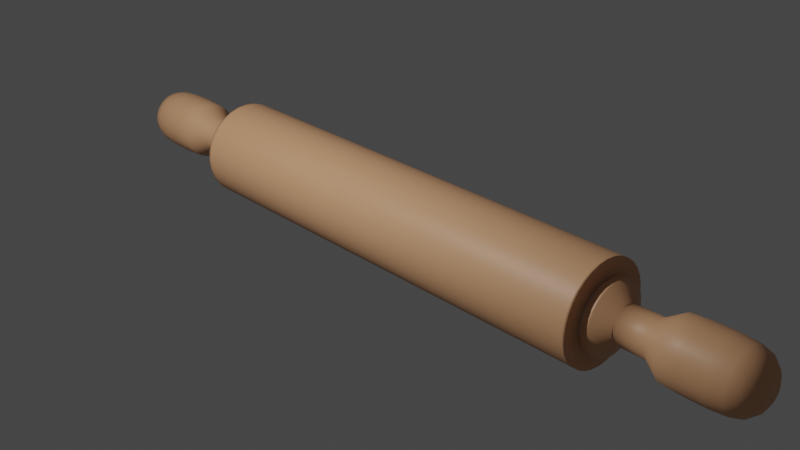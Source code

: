 # Source: bread_roller.blend  (saved by Blender 2.90.8; exported with 4.5.12 LTS)
import bpy
from mathutils import Matrix  # noqa: F401  (used for matrix-valued properties, if any)

bpy.ops.wm.read_factory_settings(use_empty=True)
scene = bpy.context.scene
scene.name = 'Scene'

# ---- collections
col_collection = bpy.data.collections.new('Collection'); scene.collection.children.link(col_collection)

# ---- materials (node trees are filled in below, after node groups)
mat_material_001 = bpy.data.materials.new('Material.001')
mat_material_001.use_transparent_shadow = False
mat_material_002 = bpy.data.materials.new('Material.002')
mat_material_002.use_transparent_shadow = False

# ---- material node trees
mat_material_001.use_nodes = True; mat_material_001.node_tree.nodes.clear()
_N = mat_material_001.node_tree.nodes; _L = mat_material_001.node_tree.links
n0 = _N.new('ShaderNodeBsdfPrincipled'); n0.name = 'Principled BSDF'; n0.location = (10, 300)
n0.distribution = 'GGX'
n0.subsurface_method = 'BURLEY'
n0.inputs[0].default_value = (0.6731, 0.3543, 0.1843, 1.0)
n0.inputs[3].default_value = 1.45
n0.inputs[27].default_value = (0.0, 0.0, 0.0, 1.0)
n0.inputs[28].default_value = 1.0
n1 = _N.new('ShaderNodeOutputMaterial'); n1.name = 'Material Output'; n1.location = (300, 300)
_L.new(n0.outputs[0], n1.inputs[0])
n1.is_active_output = True
mat_material_002.use_nodes = True; mat_material_002.node_tree.nodes.clear()
_N = mat_material_002.node_tree.nodes; _L = mat_material_002.node_tree.links
n0 = _N.new('ShaderNodeBsdfPrincipled'); n0.name = 'Principled BSDF'; n0.location = (10, 300)
n0.distribution = 'GGX'
n0.subsurface_method = 'BURLEY'
n0.inputs[3].default_value = 1.45
n0.inputs[27].default_value = (0.0, 0.0, 0.0, 1.0)
n0.inputs[28].default_value = 1.0
n1 = _N.new('ShaderNodeOutputMaterial'); n1.name = 'Material Output'; n1.location = (300, 300)
_L.new(n0.outputs[0], n1.inputs[0])
n1.is_active_output = True

# ---- world
world_world = bpy.data.worlds.new('World'); scene.world = world_world
world_world.use_nodes = True; world_world.node_tree.nodes.clear()
_N = world_world.node_tree.nodes; _L = world_world.node_tree.links
n0 = _N.new('ShaderNodeOutputWorld'); n0.name = 'World Output'; n0.location = (300, 300)
n1 = _N.new('ShaderNodeBackground'); n1.name = 'Background'; n1.location = (10, 300)
n1.inputs[0].default_value = (0.05088, 0.05088, 0.05088, 1.0)
_L.new(n1.outputs[0], n0.inputs[0])
n0.is_active_output = True
world_world.color = (0.05088, 0.05088, 0.05088)
world_world.use_sun_shadow = False
world_world.sun_shadow_jitter_overblur = 0.0

# ---- cameras
cam_camera = bpy.data.cameras.new('Camera')
cam_camera.clip_end = 100.0
cam_camera.ortho_scale = 7.314

# ---- lights
light_light = bpy.data.lights.new('Light', 'POINT')
light_light.transmission_factor = 0.0
light_light.energy = 1000.0
light_light.shadow_soft_size = 0.1
light_light.shadow_maximum_resolution = 0.006
light_light.use_absolute_resolution = True

# ---- meshes
me_cylinder = bpy.data.meshes.new('Cylinder')
me_cylinder.from_pydata([(0.0, 1.0, 1.192e-07), (4.819, 1.0, 5.96e-08), (0.0, 0.9808, -0.1014), (4.819, 0.9808, -0.1014), (0.0, 0.9239, -0.1989), (4.819, 0.9239, -0.1989), (0.0, 0.8315, -0.2888), (4.819, 0.8315, -0.2888), (0.0, 0.7071, -0.3675), (4.819, 0.7071, -0.3675), (0.0, 0.5556, -0.4322), (4.819, 0.5556, -0.4322), (0.0, 0.3827, -0.4802), (4.819, 0.3827, -0.4802), (0.0, 0.1951, -0.5098), (4.819, 0.1951, -0.5098), (0.0, 7.55e-08, -0.5198), (4.819, 7.55e-08, -0.5198), (0.0, -0.1951, -0.5098), (4.819, -0.1951, -0.5098), (0.0, -0.3827, -0.4802), (4.819, -0.3827, -0.4802), (0.0, -0.5556, -0.4322), (4.819, -0.5556, -0.4322), (0.0, -0.7071, -0.3675), (4.819, -0.7071, -0.3675), (0.0, -0.8315, -0.2888), (4.819, -0.8315, -0.2888), (0.0, -0.9239, -0.1989), (4.819, -0.9239, -0.1989), (0.0, -0.9808, -0.1014), (4.819, -0.9808, -0.1014), (0.0, -1.0, 2.384e-07), (4.819, -1.0, 1.788e-07), (0.0, -0.9808, 0.1014), (4.819, -0.9808, 0.1014), (0.0, -0.9239, 0.1989), (4.819, -0.9239, 0.1989), (0.0, -0.8315, 0.2888), (4.819, -0.8315, 0.2888), (0.0, -0.7071, 0.3675), (4.819, -0.7071, 0.3675), (0.0, -0.5556, 0.4322), (4.819, -0.5556, 0.4322), (0.0, -0.3827, 0.4802), (4.819, -0.3827, 0.4802), (0.0, -0.1951, 0.5098), (4.819, -0.1951, 0.5098), (0.0, 9.656e-07, 0.5198), (4.819, 9.656e-07, 0.5198), (0.0, 0.1951, 0.5098), (4.819, 0.1951, 0.5098), (0.0, 0.3827, 0.4802), (4.819, 0.3827, 0.4802), (0.0, 0.5556, 0.4322), (4.819, 0.5556, 0.4322), (0.0, 0.7071, 0.3675), (4.819, 0.7071, 0.3675), (0.0, 0.8315, 0.2888), (4.819, 0.8315, 0.2888), (0.0, 0.9239, 0.1989), (4.819, 0.9239, 0.1989), (0.0, 0.9808, 0.1014), (4.819, 0.9808, 0.1014), (4.836, 0.6396, 4.449e-08), (4.836, 0.6273, -0.06485), (4.836, 0.5909, -0.1272), (4.836, 0.5318, -0.1847), (4.836, 0.4523, -0.2351), (4.836, 0.3553, -0.2764), (4.836, 0.2448, -0.3071), (4.836, 0.1248, -0.326), (4.836, 1.587e-07, -0.3324), (4.836, -0.1248, -0.326), (4.836, -0.2448, -0.3071), (4.836, -0.3553, -0.2764), (4.836, -0.4523, -0.2351), (4.836, -0.5318, -0.1847), (4.836, -0.5909, -0.1272), (4.836, -0.6273, -0.06485), (4.836, -0.6396, 1.207e-07), (4.836, -0.6273, 0.06485), (4.836, -0.5909, 0.1272), (4.836, -0.5318, 0.1847), (4.836, -0.4523, 0.2351), (4.836, -0.3553, 0.2764), (4.836, -0.2448, 0.3071), (4.836, -0.1248, 0.326), (4.836, 7.28e-07, 0.3324), (4.836, 0.1248, 0.326), (4.836, 0.2448, 0.3071), (4.836, 0.3553, 0.2764), (4.836, 0.4523, 0.2351), (4.836, 0.5318, 0.1847), (4.836, 0.5909, 0.1272), (4.836, 0.6273, 0.06485), (4.9, 0.6396, 4.449e-08), (4.9, 0.6273, -0.06485), (4.9, 0.5909, -0.1272), (4.9, 0.5318, -0.1847), (4.9, 0.4523, -0.2351), (4.9, 0.3553, -0.2764), (4.9, 0.2448, -0.3071), (4.9, 0.1248, -0.326), (4.9, 1.566e-07, -0.3324), (4.9, -0.1248, -0.326), (4.9, -0.2448, -0.3071), (4.9, -0.3553, -0.2764), (4.9, -0.4523, -0.2351), (4.9, -0.5318, -0.1847), (4.9, -0.5909, -0.1272), (4.9, -0.6273, -0.06485), (4.9, -0.6396, 1.207e-07), (4.9, -0.6273, 0.06485), (4.9, -0.5909, 0.1272), (4.9, -0.5318, 0.1847), (4.9, -0.4523, 0.2351), (4.9, -0.3553, 0.2764), (4.9, -0.2448, 0.3071), (4.9, -0.1248, 0.326), (4.9, 7.259e-07, 0.3324), (4.9, 0.1248, 0.326), (4.9, 0.2448, 0.3071), (4.9, 0.3553, 0.2764), (4.9, 0.4523, 0.2351), (4.9, 0.5318, 0.1847), (4.9, 0.5909, 0.1272), (4.9, 0.6273, 0.06485), (4.9, 0.7114, 4.857e-08), (4.9, 0.6977, -0.07213), (4.9, 0.6572, -0.1415), (4.9, 0.5915, -0.2054), (4.9, 0.503, -0.2614), (4.9, 0.3952, -0.3074), (4.9, 0.2722, -0.3416), (4.9, 0.1388, -0.3626), (4.9, 1.399e-07, -0.3697), (4.9, -0.1388, -0.3626), (4.9, -0.2722, -0.3416), (4.9, -0.3952, -0.3074), (4.9, -0.503, -0.2614), (4.9, -0.5915, -0.2054), (4.9, -0.6572, -0.1415), (4.9, -0.6977, -0.07213), (4.9, -0.7114, 1.334e-07), (4.9, -0.6977, 0.07213), (4.9, -0.6572, 0.1415), (4.9, -0.5915, 0.2054), (4.9, -0.503, 0.2614), (4.9, -0.3952, 0.3074), (4.9, -0.2722, 0.3416), (4.9, -0.1388, 0.3626), (4.9, 7.731e-07, 0.3697), (4.9, 0.1388, 0.3626), (4.9, 0.2722, 0.3416), (4.9, 0.3952, 0.3074), (4.9, 0.503, 0.2614), (4.9, 0.5915, 0.2054), (4.9, 0.6572, 0.1415), (4.9, 0.6977, 0.07213), (5.038, 0.7114, 4.857e-08), (5.038, 0.6977, -0.07213), (5.038, 0.6572, -0.1415), (5.038, 0.5915, -0.2054), (5.038, 0.503, -0.2614), (5.038, 0.3952, -0.3074), (5.038, 0.2722, -0.3416), (5.038, 0.1388, -0.3626), (5.038, 1.345e-07, -0.3697), (5.038, -0.1388, -0.3626), (5.038, -0.2722, -0.3416), (5.038, -0.3952, -0.3074), (5.038, -0.503, -0.2614), (5.038, -0.5915, -0.2054), (5.038, -0.6572, -0.1415), (5.038, -0.6977, -0.07213), (5.038, -0.7114, 1.334e-07), (5.038, -0.6977, 0.07213), (5.038, -0.6572, 0.1415), (5.038, -0.5915, 0.2054), (5.038, -0.503, 0.2614), (5.038, -0.3952, 0.3074), (5.038, -0.2722, 0.3416), (5.038, -0.1388, 0.3626), (5.038, 7.678e-07, 0.3697), (5.038, 0.1388, 0.3626), (5.038, 0.2722, 0.3416), (5.038, 0.3952, 0.3074), (5.038, 0.503, 0.2614), (5.038, 0.5915, 0.2054), (5.038, 0.6572, 0.1415), (5.038, 0.6977, 0.07213), (5.259, 0.3702, 4.066e-08), (5.259, 0.3631, -0.03754), (5.259, 0.342, -0.07363), (5.259, 0.3078, -0.1069), (5.259, 0.2618, -0.1361), (5.259, 0.2057, -0.16), (5.259, 0.1417, -0.1778), (5.259, 0.07222, -0.1887), (5.259, 1.524e-07, -0.1924), (5.259, -0.07222, -0.1887), (5.259, -0.1417, -0.1778), (5.259, -0.2057, -0.16), (5.259, -0.2618, -0.1361), (5.259, -0.3078, -0.1069), (5.259, -0.342, -0.07363), (5.259, -0.3631, -0.03754), (5.259, -0.3702, 8.479e-08), (5.259, -0.3631, 0.03754), (5.259, -0.342, 0.07363), (5.259, -0.3078, 0.1069), (5.259, -0.2618, 0.1361), (5.259, -0.2057, 0.16), (5.259, -0.1417, 0.1778), (5.259, -0.07222, 0.1887), (5.259, 4.819e-07, 0.1924), (5.259, 0.07222, 0.1887), (5.259, 0.1417, 0.1778), (5.259, 0.2057, 0.16), (5.259, 0.2618, 0.1361), (5.259, 0.3078, 0.1069), (5.259, 0.342, 0.07363), (5.259, 0.3631, 0.03754), (5.866, 0.3702, 4.066e-08), (5.866, 0.3631, -0.03754), (5.866, 0.342, -0.07363), (5.866, 0.3078, -0.1069), (5.866, 0.2618, -0.1361), (5.866, 0.2057, -0.16), (5.866, 0.1417, -0.1778), (5.866, 0.07222, -0.1887), (5.866, 2.836e-07, -0.1924), (5.866, -0.07222, -0.1887), (5.866, -0.1417, -0.1778), (5.866, -0.2057, -0.16), (5.866, -0.2618, -0.1361), (5.866, -0.3078, -0.1069), (5.866, -0.342, -0.07363), (5.866, -0.3631, -0.03754), (5.866, -0.3702, 8.479e-08), (5.866, -0.3631, 0.03754), (5.866, -0.342, 0.07363), (5.866, -0.3078, 0.1069), (5.866, -0.2618, 0.1361), (5.866, -0.2057, 0.16), (5.866, -0.1417, 0.1778), (5.866, -0.07222, 0.1887), (5.866, 6.131e-07, 0.1924), (5.866, 0.07222, 0.1887), (5.866, 0.1417, 0.1778), (5.866, 0.2057, 0.16), (5.866, 0.2618, 0.1361), (5.866, 0.3078, 0.1069), (5.866, 0.342, 0.07363), (5.866, 0.3631, 0.03754), (6.21, 0.5953, 4.223e-08), (6.21, 0.5839, -0.06036), (6.21, 0.55, -0.1184), (6.21, 0.495, -0.1719), (6.21, 0.4209, -0.2188), (6.21, 0.3307, -0.2573), (6.21, 0.2278, -0.2859), (6.21, 0.1161, -0.3035), (6.21, 3.103e-07, -0.3094), (6.21, -0.1161, -0.3035), (6.21, -0.2278, -0.2859), (6.21, -0.3307, -0.2573), (6.21, -0.4209, -0.2188), (6.21, -0.495, -0.1719), (6.21, -0.55, -0.1184), (6.21, -0.5839, -0.06036), (6.21, -0.5953, 1.132e-07), (6.21, -0.5839, 0.06036), (6.21, -0.55, 0.1184), (6.21, -0.495, 0.1719), (6.21, -0.4209, 0.2188), (6.21, -0.3307, 0.2573), (6.21, -0.2278, 0.2859), (6.21, -0.1161, 0.3035), (6.21, 8.402e-07, 0.3094), (6.21, 0.1161, 0.3035), (6.21, 0.2278, 0.2859), (6.21, 0.3307, 0.2573), (6.21, 0.4209, 0.2188), (6.21, 0.495, 0.1719), (6.21, 0.55, 0.1184), (6.21, 0.5839, 0.06036), (6.606, 0.6213, 4.142e-08), (6.606, 0.6094, -0.063), (6.606, 0.574, -0.1236), (6.606, 0.5166, -0.1794), (6.606, 0.4393, -0.2284), (6.606, 0.3452, -0.2685), (6.606, 0.2378, -0.2984), (6.606, 0.1212, -0.3167), (6.606, 3.247e-07, -0.3229), (6.606, -0.1212, -0.3167), (6.606, -0.2378, -0.2984), (6.606, -0.3452, -0.2685), (6.606, -0.4393, -0.2284), (6.606, -0.5166, -0.1794), (6.606, -0.574, -0.1236), (6.606, -0.6094, -0.063), (6.606, -0.6213, 1.155e-07), (6.606, -0.6094, 0.063), (6.606, -0.574, 0.1236), (6.606, -0.5166, 0.1794), (6.606, -0.4393, 0.2284), (6.606, -0.3452, 0.2685), (6.606, -0.2378, 0.2984), (6.606, -0.1212, 0.3167), (6.606, 8.778e-07, 0.3229), (6.606, 0.1212, 0.3167), (6.606, 0.2378, 0.2984), (6.606, 0.3452, 0.2685), (6.606, 0.4393, 0.2284), (6.606, 0.5166, 0.1794), (6.606, 0.574, 0.1236), (6.606, 0.6094, 0.063), (7.075, 0.6213, 4.142e-08), (7.075, 0.6094, -0.063), (7.075, 0.574, -0.1236), (7.075, 0.5166, -0.1794), (7.075, 0.4393, -0.2284), (7.075, 0.3452, -0.2685), (7.075, 0.2378, -0.2984), (7.075, 0.1212, -0.3167), (7.075, 4.078e-07, -0.3229), (7.075, -0.1212, -0.3167), (7.075, -0.2378, -0.2984), (7.075, -0.3452, -0.2685), (7.075, -0.4393, -0.2284), (7.075, -0.5166, -0.1794), (7.075, -0.574, -0.1236), (7.075, -0.6094, -0.063), (7.075, -0.6213, 1.155e-07), (7.075, -0.6094, 0.063), (7.075, -0.574, 0.1236), (7.075, -0.5166, 0.1794), (7.075, -0.4393, 0.2284), (7.075, -0.3452, 0.2685), (7.075, -0.2378, 0.2984), (7.075, -0.1212, 0.3167), (7.075, 9.608e-07, 0.3229), (7.075, 0.1212, 0.3167), (7.075, 0.2378, 0.2984), (7.075, 0.3452, 0.2685), (7.075, 0.4393, 0.2284), (7.075, 0.5166, 0.1794), (7.075, 0.574, 0.1236), (7.075, 0.6094, 0.063), (7.391, 0.5963, 3.915e-08), (7.391, 0.5849, -0.06047), (7.391, 0.5509, -0.1186), (7.391, 0.4958, -0.1722), (7.391, 0.4217, -0.2192), (7.391, 0.3313, -0.2577), (7.391, 0.2282, -0.2863), (7.391, 0.1163, -0.304), (7.391, 4.814e-07, -0.3099), (7.391, -0.1163, -0.304), (7.391, -0.2282, -0.2863), (7.391, -0.3313, -0.2577), (7.391, -0.4217, -0.2192), (7.391, -0.4958, -0.1722), (7.391, -0.5509, -0.1186), (7.391, -0.5849, -0.06047), (7.391, -0.5963, 1.102e-07), (7.391, -0.5849, 0.06047), (7.391, -0.5509, 0.1186), (7.391, -0.4958, 0.1722), (7.391, -0.4217, 0.2192), (7.391, -0.3313, 0.2577), (7.391, -0.2282, 0.2863), (7.391, -0.1163, 0.304), (7.391, 1.012e-06, 0.3099), (7.391, 0.1163, 0.304), (7.391, 0.2282, 0.2863), (7.391, 0.3313, 0.2577), (7.391, 0.4217, 0.2192), (7.391, 0.4958, 0.1722), (7.391, 0.5509, 0.1186), (7.391, 0.5849, 0.06047), (7.597, 0.5365, 4.566e-08), (7.597, 0.5262, -0.0544), (7.597, 0.4956, -0.1067), (7.597, 0.4461, -0.1549), (7.597, 0.3793, -0.1972), (7.597, 0.298, -0.2318), (7.597, 0.2053, -0.2576), (7.597, 0.1047, -0.2735), (7.597, 6.009e-07, -0.2788), (7.597, -0.1047, -0.2735), (7.597, -0.2053, -0.2576), (7.597, -0.298, -0.2318), (7.597, -0.3793, -0.1972), (7.597, -0.4461, -0.1549), (7.597, -0.4956, -0.1067), (7.597, -0.5262, -0.0544), (7.597, -0.5365, 1.096e-07), (7.597, -0.5262, 0.0544), (7.597, -0.4956, 0.1067), (7.597, -0.4461, 0.1549), (7.597, -0.3793, 0.1972), (7.597, -0.298, 0.2318), (7.597, -0.2053, 0.2576), (7.597, -0.1047, 0.2735), (7.597, 1.078e-06, 0.2788), (7.597, 0.1047, 0.2735), (7.597, 0.2053, 0.2576), (7.597, 0.298, 0.2318), (7.597, 0.3793, 0.1972), (7.597, 0.4461, 0.1549), (7.597, 0.4956, 0.1067), (7.597, 0.5262, 0.0544), (7.76, 0.3867, 1.53e-08), (7.76, 0.3792, -0.03921), (7.76, 0.3572, -0.07691), (7.76, 0.3215, -0.1117), (7.76, 0.2734, -0.1421), (7.76, 0.2148, -0.1671), (7.76, 0.148, -0.1857), (7.76, 0.07544, -0.1971), (7.76, 5.198e-07, -0.201), (7.76, -0.07543, -0.1971), (7.76, -0.148, -0.1857), (7.76, -0.2148, -0.1671), (7.76, -0.2734, -0.1421), (7.76, -0.3215, -0.1117), (7.76, -0.3572, -0.07691), (7.76, -0.3792, -0.03921), (7.76, -0.3867, 6.139e-08), (7.76, -0.3792, 0.03921), (7.76, -0.3572, 0.07691), (7.76, -0.3215, 0.1117), (7.76, -0.2734, 0.1421), (7.76, -0.2148, 0.1671), (7.76, -0.148, 0.1857), (7.76, -0.07543, 0.1971), (7.76, 8.64e-07, 0.201), (7.76, 0.07544, 0.1971), (7.76, 0.148, 0.1857), (7.76, 0.2148, 0.1671), (7.76, 0.2734, 0.1421), (7.76, 0.3215, 0.1117), (7.76, 0.3572, 0.07691), (7.76, 0.3792, 0.03921), (4.768, 1.0, 6.024e-08), (4.768, 0.9808, -0.1014), (4.768, 0.9239, -0.1989), (4.768, 0.8315, -0.2888), (4.768, 0.7071, -0.3675), (4.768, 0.5556, -0.4322), (4.768, 0.3827, -0.4802), (4.768, 0.1951, -0.5098), (4.768, 7.55e-08, -0.5198), (4.768, -0.1951, -0.5098), (4.768, -0.3827, -0.4802), (4.768, -0.5556, -0.4322), (4.768, -0.7071, -0.3675), (4.768, -0.8315, -0.2888), (4.768, -0.9239, -0.1989), (4.768, -0.9808, -0.1014), (4.768, -1.0, 1.795e-07), (4.768, -0.9808, 0.1014), (4.768, -0.9239, 0.1989), (4.768, -0.8315, 0.2888), (4.768, -0.7071, 0.3675), (4.768, -0.5556, 0.4322), (4.768, -0.3827, 0.4802), (4.768, -0.1951, 0.5098), (4.768, 9.656e-07, 0.5198), (4.768, 0.1951, 0.5098), (4.768, 0.3827, 0.4802), (4.768, 0.5556, 0.4322), (4.768, 0.7071, 0.3675), (4.768, 0.8315, 0.2888), (4.768, 0.9239, 0.1989), (4.768, 0.9808, 0.1014), (4.819, 0.8136, -0.2826), (4.819, 0.6919, -0.3596), (4.819, -0.6919, -0.3596), (4.819, -0.8136, -0.2826), (4.819, -0.5436, 0.4229), (4.819, -0.3745, 0.4699), (4.819, 0.904, 0.1946), (4.819, 0.9597, 0.09922), (4.819, 8.062e-08, -0.5086), (4.819, -0.1909, -0.4988), (4.819, -0.9597, 0.09922), (4.819, -0.904, 0.1946), (4.819, 0.3745, 0.4699), (4.819, 0.5436, 0.4229), (4.819, 0.5436, -0.4229), (4.819, -0.904, -0.1946), (4.819, -0.1909, 0.4988), (4.819, 0.9785, 5.873e-08), (4.819, 0.9597, -0.09922), (4.819, -0.3745, -0.4699), (4.819, -0.8136, 0.2826), (4.819, 0.6919, 0.3596), (4.819, 0.3745, -0.4699), (4.819, -0.9597, -0.09922), (4.819, 9.516e-07, 0.5086), (4.819, 0.904, -0.1946), (4.819, -0.5436, -0.4229), (4.819, -0.6919, 0.3596), (4.819, 0.8136, 0.2826), (4.819, 0.1909, -0.4988), (4.819, -0.9785, 1.754e-07), (4.819, 0.1909, 0.4988), (4.819, 0.6623, -0.23), (4.819, -0.5632, -0.2927), (4.819, -0.4425, 0.3442), (4.819, 0.7359, 0.1584), (4.819, 1.24e-07, -0.414), (4.819, -0.7812, 0.08076), (4.819, 0.3048, 0.3825), (4.819, 0.7965, 5.13e-08), (4.819, 0.5632, -0.2927), (4.819, -0.6623, -0.23), (4.819, -0.3048, 0.3825), (4.819, 0.7812, 0.08076), (4.819, -0.1554, -0.406), (4.819, -0.7359, 0.1584), (4.819, 0.4425, 0.3442), (4.819, 0.4425, -0.3442), (4.819, -0.7359, -0.1584), (4.819, -0.1554, 0.406), (4.819, 0.7812, -0.08076), (4.819, -0.3048, -0.3825), (4.819, -0.6623, 0.23), (4.819, 0.5632, 0.2927), (4.819, 0.3048, -0.3825), (4.819, -0.7812, -0.08076), (4.819, 8.33e-07, 0.414), (4.819, 0.7359, -0.1584), (4.819, -0.4425, -0.3442), (4.819, -0.5632, 0.2927), (4.819, 0.6623, 0.23), (4.819, 0.1554, -0.406), (4.819, -0.7965, 1.462e-07), (4.819, 0.1554, 0.406), (4.909, 0.503, 0.2614), (4.909, 0.5915, 0.2054), (4.909, -0.6977, -0.07213), (4.909, -0.7114, 1.334e-07), (4.909, 0.6572, -0.1415), (4.909, 0.5915, -0.2054), (4.909, 0.6572, 0.1415), (4.909, -0.6977, 0.07213), (4.909, 0.503, -0.2614), (4.909, 0.6977, 0.07213), (4.909, -0.6572, 0.1415), (4.909, 0.3952, -0.3074), (4.909, 0.7114, 4.857e-08), (4.909, -0.5915, 0.2054), (4.909, 0.2722, -0.3416), (4.909, -0.503, 0.2614), (4.909, 0.1388, -0.3626), (4.909, -0.3952, 0.3074), (4.909, 1.396e-07, -0.3697), (4.909, -0.2722, 0.3416), (4.909, -0.1388, -0.3626), (4.909, -0.1388, 0.3626), (4.909, -0.2722, -0.3416), (4.909, 7.728e-07, 0.3697), (4.909, -0.3952, -0.3074), (4.909, 0.1388, 0.3626), (4.909, -0.503, -0.2614), (4.909, 0.2722, 0.3416), (4.909, -0.5915, -0.2054), (4.909, 0.3952, 0.3074), (4.909, -0.6572, -0.1415), (4.909, 0.6977, -0.07213), (5.015, 0.503, 0.2614), (5.015, -0.6977, -0.07213), (5.015, 0.6572, -0.1415), (5.015, 0.5915, 0.2054), (5.015, -0.7114, 1.334e-07), (5.015, 0.5915, -0.2054), (5.015, 0.6572, 0.1415), (5.015, -0.6977, 0.07213), (5.015, 0.503, -0.2614), (5.015, 0.6977, 0.07213), (5.015, -0.6572, 0.1415), (5.015, 0.3952, -0.3074), (5.015, 0.7114, 4.857e-08), (5.015, -0.5915, 0.2054), (5.015, 0.2722, -0.3416), (5.015, -0.503, 0.2614), (5.015, 0.1388, -0.3626), (5.015, -0.3952, 0.3074), (5.015, 1.354e-07, -0.3697), (5.015, -0.2722, 0.3416), (5.015, -0.1388, -0.3626), (5.015, -0.1388, 0.3626), (5.015, -0.2722, -0.3416), (5.015, 7.686e-07, 0.3697), (5.015, -0.3952, -0.3074), (5.015, 0.1388, 0.3626), (5.015, -0.503, -0.2614), (5.015, 0.2722, 0.3416), (5.015, -0.5915, -0.2054), (5.015, 0.3952, 0.3074), (5.015, -0.6572, -0.1415), (5.015, 0.6977, -0.07213), (7.829, 0.2471, 1.571e-08), (7.829, 0.2423, -0.02505), (7.829, 0.2283, -0.04915), (7.829, 0.2055, -0.07135), (7.829, 0.1747, -0.09081), (7.829, 0.1373, -0.1068), (7.829, 0.09456, -0.1187), (7.829, 0.04821, -0.126), (7.829, 4.036e-07, -0.1284), (7.829, -0.04821, -0.126), (7.829, -0.09456, -0.1187), (7.829, -0.1373, -0.1068), (7.829, -0.1747, -0.09081), (7.829, -0.2055, -0.07135), (7.829, -0.2283, -0.04915), (7.829, -0.2423, -0.02505), (7.829, -0.2471, 4.517e-08), (7.829, -0.2423, 0.02506), (7.829, -0.2283, 0.04915), (7.829, -0.2055, 0.07135), (7.829, -0.1747, 0.09081), (7.829, -0.1373, 0.1068), (7.829, -0.09456, 0.1187), (7.829, -0.0482, 0.126), (7.829, 6.235e-07, 0.1284), (7.829, 0.04821, 0.126), (7.829, 0.09456, 0.1187), (7.829, 0.1373, 0.1068), (7.829, 0.1747, 0.09081), (7.829, 0.2055, 0.07135), (7.829, 0.2283, 0.04915), (7.829, 0.2423, 0.02505)], [], [(448, 1, 3, 449), (449, 3, 5, 450), (450, 5, 7, 451), (451, 7, 9, 452), (452, 9, 11, 453), (453, 11, 13, 454), (454, 13, 15, 455), (455, 15, 17, 456), (456, 17, 19, 457), (457, 19, 21, 458), (458, 21, 23, 459), (459, 23, 25, 460), (460, 25, 27, 461), (461, 27, 29, 462), (462, 29, 31, 463), (463, 31, 33, 464), (464, 33, 35, 465), (465, 35, 37, 466), (466, 37, 39, 467), (467, 39, 41, 468), (468, 41, 43, 469), (469, 43, 45, 470), (470, 45, 47, 471), (471, 47, 49, 472), (472, 49, 51, 473), (473, 51, 53, 474), (474, 53, 55, 475), (475, 55, 57, 476), (476, 57, 59, 477), (477, 59, 61, 478), (520, 512, 67, 68), (478, 61, 63, 479), (479, 63, 1, 448), (87, 86, 118, 119), (521, 513, 76, 77), (522, 514, 85, 86), (523, 515, 94, 95), (524, 516, 72, 73), (525, 517, 81, 82), (526, 518, 90, 91), (527, 520, 68, 69), (528, 521, 77, 78), (529, 522, 86, 87), (530, 519, 64, 65), (519, 523, 95, 64), (531, 524, 73, 74), (532, 525, 82, 83), (533, 526, 91, 92), (534, 527, 69, 70), (535, 528, 78, 79), (536, 529, 87, 88), (537, 530, 65, 66), (538, 531, 74, 75), (539, 532, 83, 84), (540, 533, 92, 93), (541, 534, 70, 71), (542, 535, 79, 80), (543, 536, 88, 89), (512, 537, 66, 67), (513, 538, 75, 76), (514, 539, 84, 85), (515, 540, 93, 94), (516, 541, 71, 72), (517, 542, 80, 81), (518, 543, 89, 90), (122, 121, 153, 154), (74, 73, 105, 106), (88, 87, 119, 120), (75, 74, 106, 107), (89, 88, 120, 121), (76, 75, 107, 108), (90, 89, 121, 122), (77, 76, 108, 109), (91, 90, 122, 123), (78, 77, 109, 110), (65, 64, 96, 97), (92, 91, 123, 124), (79, 78, 110, 111), (66, 65, 97, 98), (93, 92, 124, 125), (80, 79, 111, 112), (67, 66, 98, 99), (94, 93, 125, 126), (81, 80, 112, 113), (68, 67, 99, 100), (95, 94, 126, 127), (82, 81, 113, 114), (69, 68, 100, 101), (64, 95, 127, 96), (83, 82, 114, 115), (70, 69, 101, 102), (84, 83, 115, 116), (71, 70, 102, 103), (85, 84, 116, 117), (72, 71, 103, 104), (86, 85, 117, 118), (73, 72, 104, 105), (579, 576, 188, 189), (109, 108, 140, 141), (123, 122, 154, 155), (110, 109, 141, 142), (97, 96, 128, 129), (124, 123, 155, 156), (111, 110, 142, 143), (98, 97, 129, 130), (125, 124, 156, 157), (112, 111, 143, 144), (99, 98, 130, 131), (126, 125, 157, 158), (113, 112, 144, 145), (100, 99, 131, 132), (127, 126, 158, 159), (114, 113, 145, 146), (101, 100, 132, 133), (96, 127, 159, 128), (115, 114, 146, 147), (102, 101, 133, 134), (116, 115, 147, 148), (103, 102, 134, 135), (117, 116, 148, 149), (104, 103, 135, 136), (118, 117, 149, 150), (105, 104, 136, 137), (119, 118, 150, 151), (106, 105, 137, 138), (120, 119, 151, 152), (107, 106, 138, 139), (121, 120, 152, 153), (108, 107, 139, 140), (160, 191, 223, 192), (580, 577, 175, 176), (581, 578, 162, 163), (582, 579, 189, 190), (583, 580, 176, 177), (584, 581, 163, 164), (585, 582, 190, 191), (586, 583, 177, 178), (587, 584, 164, 165), (588, 585, 191, 160), (589, 586, 178, 179), (590, 587, 165, 166), (591, 589, 179, 180), (592, 590, 166, 167), (593, 591, 180, 181), (594, 592, 167, 168), (595, 593, 181, 182), (596, 594, 168, 169), (597, 595, 182, 183), (598, 596, 169, 170), (599, 597, 183, 184), (600, 598, 170, 171), (601, 599, 184, 185), (602, 600, 171, 172), (603, 601, 185, 186), (604, 602, 172, 173), (605, 603, 186, 187), (606, 604, 173, 174), (607, 588, 160, 161), (576, 605, 187, 188), (577, 606, 174, 175), (578, 607, 161, 162), (204, 203, 235, 236), (179, 178, 210, 211), (166, 165, 197, 198), (180, 179, 211, 212), (167, 166, 198, 199), (181, 180, 212, 213), (168, 167, 199, 200), (182, 181, 213, 214), (169, 168, 200, 201), (183, 182, 214, 215), (170, 169, 201, 202), (184, 183, 215, 216), (171, 170, 202, 203), (185, 184, 216, 217), (172, 171, 203, 204), (186, 185, 217, 218), (173, 172, 204, 205), (187, 186, 218, 219), (174, 173, 205, 206), (161, 160, 192, 193), (188, 187, 219, 220), (175, 174, 206, 207), (162, 161, 193, 194), (189, 188, 220, 221), (176, 175, 207, 208), (163, 162, 194, 195), (190, 189, 221, 222), (177, 176, 208, 209), (164, 163, 195, 196), (191, 190, 222, 223), (178, 177, 209, 210), (165, 164, 196, 197), (239, 238, 270, 271), (218, 217, 249, 250), (205, 204, 236, 237), (219, 218, 250, 251), (206, 205, 237, 238), (193, 192, 224, 225), (220, 219, 251, 252), (207, 206, 238, 239), (194, 193, 225, 226), (221, 220, 252, 253), (208, 207, 239, 240), (195, 194, 226, 227), (222, 221, 253, 254), (209, 208, 240, 241), (196, 195, 227, 228), (223, 222, 254, 255), (210, 209, 241, 242), (197, 196, 228, 229), (192, 223, 255, 224), (211, 210, 242, 243), (198, 197, 229, 230), (212, 211, 243, 244), (199, 198, 230, 231), (213, 212, 244, 245), (200, 199, 231, 232), (214, 213, 245, 246), (201, 200, 232, 233), (215, 214, 246, 247), (202, 201, 233, 234), (216, 215, 247, 248), (203, 202, 234, 235), (217, 216, 248, 249), (274, 273, 305, 306), (226, 225, 257, 258), (253, 252, 284, 285), (240, 239, 271, 272), (227, 226, 258, 259), (254, 253, 285, 286), (241, 240, 272, 273), (228, 227, 259, 260), (255, 254, 286, 287), (242, 241, 273, 274), (229, 228, 260, 261), (224, 255, 287, 256), (243, 242, 274, 275), (230, 229, 261, 262), (244, 243, 275, 276), (231, 230, 262, 263), (245, 244, 276, 277), (232, 231, 263, 264), (246, 245, 277, 278), (233, 232, 264, 265), (247, 246, 278, 279), (234, 233, 265, 266), (248, 247, 279, 280), (235, 234, 266, 267), (249, 248, 280, 281), (236, 235, 267, 268), (250, 249, 281, 282), (237, 236, 268, 269), (251, 250, 282, 283), (238, 237, 269, 270), (225, 224, 256, 257), (252, 251, 283, 284), (309, 308, 340, 341), (261, 260, 292, 293), (256, 287, 319, 288), (275, 274, 306, 307), (262, 261, 293, 294), (276, 275, 307, 308), (263, 262, 294, 295), (277, 276, 308, 309), (264, 263, 295, 296), (278, 277, 309, 310), (265, 264, 296, 297), (279, 278, 310, 311), (266, 265, 297, 298), (280, 279, 311, 312), (267, 266, 298, 299), (281, 280, 312, 313), (268, 267, 299, 300), (282, 281, 313, 314), (269, 268, 300, 301), (283, 282, 314, 315), (270, 269, 301, 302), (257, 256, 288, 289), (284, 283, 315, 316), (271, 270, 302, 303), (258, 257, 289, 290), (285, 284, 316, 317), (272, 271, 303, 304), (259, 258, 290, 291), (286, 285, 317, 318), (273, 272, 304, 305), (260, 259, 291, 292), (287, 286, 318, 319), (344, 343, 375, 376), (296, 295, 327, 328), (310, 309, 341, 342), (297, 296, 328, 329), (311, 310, 342, 343), (298, 297, 329, 330), (312, 311, 343, 344), (299, 298, 330, 331), (313, 312, 344, 345), (300, 299, 331, 332), (314, 313, 345, 346), (301, 300, 332, 333), (315, 314, 346, 347), (302, 301, 333, 334), (289, 288, 320, 321), (316, 315, 347, 348), (303, 302, 334, 335), (290, 289, 321, 322), (317, 316, 348, 349), (304, 303, 335, 336), (291, 290, 322, 323), (318, 317, 349, 350), (305, 304, 336, 337), (292, 291, 323, 324), (319, 318, 350, 351), (306, 305, 337, 338), (293, 292, 324, 325), (288, 319, 351, 320), (307, 306, 338, 339), (294, 293, 325, 326), (308, 307, 339, 340), (295, 294, 326, 327), (379, 378, 410, 411), (331, 330, 362, 363), (345, 344, 376, 377), (332, 331, 363, 364), (346, 345, 377, 378), (333, 332, 364, 365), (347, 346, 378, 379), (334, 333, 365, 366), (321, 320, 352, 353), (348, 347, 379, 380), (335, 334, 366, 367), (322, 321, 353, 354), (349, 348, 380, 381), (336, 335, 367, 368), (323, 322, 354, 355), (350, 349, 381, 382), (337, 336, 368, 369), (324, 323, 355, 356), (351, 350, 382, 383), (338, 337, 369, 370), (325, 324, 356, 357), (320, 351, 383, 352), (339, 338, 370, 371), (326, 325, 357, 358), (340, 339, 371, 372), (327, 326, 358, 359), (341, 340, 372, 373), (328, 327, 359, 360), (342, 341, 373, 374), (329, 328, 360, 361), (343, 342, 374, 375), (330, 329, 361, 362), (387, 386, 418, 419), (366, 365, 397, 398), (353, 352, 384, 385), (380, 379, 411, 412), (367, 366, 398, 399), (354, 353, 385, 386), (381, 380, 412, 413), (368, 367, 399, 400), (355, 354, 386, 387), (382, 381, 413, 414), (369, 368, 400, 401), (356, 355, 387, 388), (383, 382, 414, 415), (370, 369, 401, 402), (357, 356, 388, 389), (352, 383, 415, 384), (371, 370, 402, 403), (358, 357, 389, 390), (372, 371, 403, 404), (359, 358, 390, 391), (373, 372, 404, 405), (360, 359, 391, 392), (374, 373, 405, 406), (361, 360, 392, 393), (375, 374, 406, 407), (362, 361, 393, 394), (376, 375, 407, 408), (363, 362, 394, 395), (377, 376, 408, 409), (364, 363, 395, 396), (378, 377, 409, 410), (365, 364, 396, 397), (420, 419, 611, 612), (414, 413, 445, 446), (401, 400, 432, 433), (388, 387, 419, 420), (415, 414, 446, 447), (402, 401, 433, 434), (389, 388, 420, 421), (384, 415, 447, 416), (403, 402, 434, 435), (390, 389, 421, 422), (404, 403, 435, 436), (391, 390, 422, 423), (405, 404, 436, 437), (392, 391, 423, 424), (406, 405, 437, 438), (393, 392, 424, 425), (407, 406, 438, 439), (394, 393, 425, 426), (408, 407, 439, 440), (395, 394, 426, 427), (409, 408, 440, 441), (396, 395, 427, 428), (410, 409, 441, 442), (397, 396, 428, 429), (411, 410, 442, 443), (398, 397, 429, 430), (385, 384, 416, 417), (412, 411, 443, 444), (399, 398, 430, 431), (386, 385, 417, 418), (413, 412, 444, 445), (400, 399, 431, 432), (62, 479, 448, 0), (60, 478, 479, 62), (58, 477, 478, 60), (56, 476, 477, 58), (54, 475, 476, 56), (52, 474, 475, 54), (50, 473, 474, 52), (48, 472, 473, 50), (46, 471, 472, 48), (44, 470, 471, 46), (42, 469, 470, 44), (40, 468, 469, 42), (38, 467, 468, 40), (36, 466, 467, 38), (34, 465, 466, 36), (32, 464, 465, 34), (30, 463, 464, 32), (28, 462, 463, 30), (26, 461, 462, 28), (24, 460, 461, 26), (22, 459, 460, 24), (20, 458, 459, 22), (18, 457, 458, 20), (16, 456, 457, 18), (14, 455, 456, 16), (12, 454, 455, 14), (10, 453, 454, 12), (8, 452, 453, 10), (6, 451, 452, 8), (4, 450, 451, 6), (2, 449, 450, 4), (0, 448, 449, 2), (53, 51, 511, 492), (35, 33, 510, 490), (17, 15, 509, 488), (61, 59, 508, 486), (43, 41, 507, 484), (25, 23, 506, 482), (7, 5, 505, 480), (51, 49, 504, 511), (33, 31, 503, 510), (15, 13, 502, 509), (59, 57, 501, 508), (41, 39, 500, 507), (23, 21, 499, 506), (5, 3, 498, 505), (49, 47, 496, 504), (31, 29, 495, 503), (13, 11, 494, 502), (57, 55, 493, 501), (39, 37, 491, 500), (21, 19, 489, 499), (1, 63, 487, 497), (3, 1, 497, 498), (47, 45, 485, 496), (29, 27, 483, 495), (11, 9, 481, 494), (55, 53, 492, 493), (37, 35, 490, 491), (19, 17, 488, 489), (63, 61, 486, 487), (45, 43, 484, 485), (27, 25, 482, 483), (9, 7, 480, 481), (492, 511, 543, 518), (490, 510, 542, 517), (488, 509, 541, 516), (486, 508, 540, 515), (484, 507, 539, 514), (482, 506, 538, 513), (480, 505, 537, 512), (511, 504, 536, 543), (510, 503, 535, 542), (509, 502, 534, 541), (508, 501, 533, 540), (507, 500, 532, 539), (506, 499, 531, 538), (505, 498, 530, 537), (504, 496, 529, 536), (503, 495, 528, 535), (502, 494, 527, 534), (501, 493, 526, 533), (500, 491, 525, 532), (499, 489, 524, 531), (497, 487, 523, 519), (498, 497, 519, 530), (496, 485, 522, 529), (495, 483, 521, 528), (494, 481, 520, 527), (493, 492, 518, 526), (491, 490, 517, 525), (489, 488, 516, 524), (487, 486, 515, 523), (485, 484, 514, 522), (483, 482, 513, 521), (481, 480, 512, 520), (130, 129, 575, 548), (143, 142, 574, 546), (156, 155, 573, 544), (129, 128, 556, 575), (142, 141, 572, 574), (155, 154, 571, 573), (141, 140, 570, 572), (154, 153, 569, 571), (140, 139, 568, 570), (153, 152, 567, 569), (139, 138, 566, 568), (152, 151, 565, 567), (138, 137, 564, 566), (151, 150, 563, 565), (137, 136, 562, 564), (150, 149, 561, 563), (136, 135, 560, 562), (149, 148, 559, 561), (135, 134, 558, 560), (148, 147, 557, 559), (134, 133, 555, 558), (147, 146, 554, 557), (128, 159, 553, 556), (133, 132, 552, 555), (146, 145, 551, 554), (159, 158, 550, 553), (132, 131, 549, 552), (145, 144, 547, 551), (158, 157, 545, 550), (131, 130, 548, 549), (144, 143, 546, 547), (157, 156, 544, 545), (548, 575, 607, 578), (546, 574, 606, 577), (544, 573, 605, 576), (575, 556, 588, 607), (574, 572, 604, 606), (573, 571, 603, 605), (572, 570, 602, 604), (571, 569, 601, 603), (570, 568, 600, 602), (569, 567, 599, 601), (568, 566, 598, 600), (567, 565, 597, 599), (566, 564, 596, 598), (565, 563, 595, 597), (564, 562, 594, 596), (563, 561, 593, 595), (562, 560, 592, 594), (561, 559, 591, 593), (560, 558, 590, 592), (559, 557, 589, 591), (558, 555, 587, 590), (557, 554, 586, 589), (556, 553, 585, 588), (555, 552, 584, 587), (554, 551, 583, 586), (553, 550, 582, 585), (552, 549, 581, 584), (551, 547, 580, 583), (550, 545, 579, 582), (549, 548, 578, 581), (547, 546, 577, 580), (545, 544, 576, 579), (609, 608, 639, 638, 637, 636, 635, 634, 633, 632, 631, 630, 629, 628, 627, 626, 625, 624, 623, 622, 621, 620, 619, 618, 617, 616, 615, 614, 613, 612, 611, 610), (447, 446, 638, 639), (434, 433, 625, 626), (421, 420, 612, 613), (416, 447, 639, 608), (435, 434, 626, 627), (422, 421, 613, 614), (436, 435, 627, 628), (423, 422, 614, 615), (437, 436, 628, 629), (424, 423, 615, 616), (438, 437, 629, 630), (425, 424, 616, 617), (439, 438, 630, 631), (426, 425, 617, 618), (440, 439, 631, 632), (427, 426, 618, 619), (441, 440, 632, 633), (428, 427, 619, 620), (442, 441, 633, 634), (429, 428, 620, 621), (443, 442, 634, 635), (430, 429, 621, 622), (417, 416, 608, 609), (444, 443, 635, 636), (431, 430, 622, 623), (418, 417, 609, 610), (445, 444, 636, 637), (432, 431, 623, 624), (419, 418, 610, 611), (446, 445, 637, 638), (433, 432, 624, 625)])
me_cylinder.polygons.foreach_set('use_smooth', [True] * 609)
me_cylinder.polygons.foreach_set('material_index', [0, 0, 0, 0, 0, 0, 0, 0, 0, 0, 0, 0, 0, 0, 0, 0, 0, 0, 0, 0, 0, 0, 0, 0, 0, 0, 0, 0, 0, 0, 0, 0, 0, 1, 0, 0, 0, 0, 0, 0, 0, 0, 0, 0, 0, 0, 0, 0, 0, 0, 0, 0, 0, 0, 0, 0, 0, 0, 0, 0, 0, 0, 0, 0, 0, 0, 1, 1, 1, 1, 1, 1, 1, 1, 1, 1, 1, 1, 1, 1, 1, 1, 1, 1, 1, 1, 1, 1, 1, 1, 1, 1, 1, 1, 1, 1, 1, 0, 0, 0, 0, 0, 0, 0, 0, 0, 0, 0, 0, 0, 0, 0, 0, 0, 0, 0, 0, 0, 0, 0, 0, 0, 0, 0, 0, 0, 0, 0, 0, 0, 0, 0, 0, 0, 0, 0, 0, 0, 0, 0, 0, 0, 0, 0, 0, 0, 0, 0, 0, 0, 0, 0, 0, 0, 0, 0, 0, 0, 0, 0, 0, 0, 0, 0, 0, 0, 0, 0, 0, 0, 0, 0, 0, 0, 0, 0, 0, 0, 0, 0, 0, 0, 0, 0, 0, 0, 0, 0, 0, 0, 0, 0, 0, 0, 0, 0, 0, 0, 0, 0, 0, 0, 0, 0, 0, 0, 0, 0, 0, 0, 0, 0, 0, 0, 0, 0, 0, 0, 0, 0, 0, 0, 0, 0, 0, 0, 0, 0, 0, 0, 0, 0, 0, 0, 0, 0, 0, 0, 0, 0, 0, 0, 0, 0, 0, 0, 0, 0, 0, 0, 0, 0, 0, 0, 0, 0, 0, 0, 0, 0, 0, 0, 0, 0, 0, 0, 0, 0, 0, 0, 0, 0, 0, 0, 0, 0, 0, 0, 0, 0, 0, 0, 0, 0, 0, 0, 0, 0, 0, 0, 0, 0, 0, 0, 0, 0, 0, 0, 0, 0, 0, 0, 0, 0, 0, 0, 0, 0, 0, 0, 0, 0, 0, 0, 0, 0, 0, 0, 0, 0, 0, 0, 0, 0, 0, 0, 0, 0, 0, 0, 0, 0, 0, 0, 0, 0, 0, 0, 0, 0, 0, 0, 0, 0, 0, 0, 0, 0, 0, 0, 0, 0, 0, 0, 0, 0, 0, 0, 0, 0, 0, 0, 0, 0, 0, 0, 0, 0, 0, 0, 0, 0, 0, 0, 0, 0, 0, 0, 0, 0, 0, 0, 0, 0, 0, 0, 0, 0, 0, 0, 0, 0, 0, 0, 0, 0, 0, 0, 0, 0, 0, 0, 0, 0, 0, 0, 0, 0, 0, 0, 0, 0, 0, 0, 0, 0, 0, 0, 0, 0, 0, 0, 0, 0, 0, 0, 0, 0, 0, 0, 0, 0, 0, 0, 0, 0, 0, 0, 0, 0, 0, 0, 0, 0, 0, 0, 0, 0, 0, 0, 0, 0, 0, 0, 0, 0, 0, 0, 0, 0, 0, 0, 0, 0, 0, 0, 0, 0, 0, 0, 0, 0, 0, 0, 0, 0, 0, 0, 0, 0, 0, 0, 0, 0, 0, 0, 0, 0, 0, 0, 0, 0, 0, 0, 0, 0, 0, 0, 0, 0, 0, 0, 0, 0, 0, 0, 0, 0, 0, 0, 0, 0, 0, 0, 0, 0, 0, 0, 0, 0, 0, 0, 0, 0, 0, 0, 0, 0, 0, 0, 0, 0, 0, 0, 0, 0, 0, 0, 0, 0, 0, 0, 0, 0, 0, 0, 0, 0, 0, 0, 0, 0, 0, 0, 0, 0, 0, 0, 0, 0, 0, 0, 0, 0, 0, 0, 0, 0, 0, 0, 0, 0, 0, 0, 0, 0, 0, 0, 0, 0, 0, 0, 0, 0, 0, 0, 0, 0, 0, 0, 0, 0, 0, 0, 0, 0, 0, 0, 0, 0, 0, 0, 0, 0, 0, 0, 0, 0, 0])
_k = {(1, 3): 1.0, (3, 5): 1.0, (5, 7): 1.0, (7, 9): 1.0, (9, 11): 1.0, (11, 13): 1.0, (13, 15): 1.0, (15, 17): 1.0, (17, 19): 1.0, (19, 21): 1.0, (21, 23): 1.0, (23, 25): 1.0, (25, 27): 1.0, (27, 29): 1.0, (29, 31): 1.0, (31, 33): 1.0, (33, 35): 1.0, (35, 37): 1.0, (37, 39): 1.0, (39, 41): 1.0, (41, 43): 1.0, (43, 45): 1.0, (45, 47): 1.0, (47, 49): 1.0, (49, 51): 1.0, (51, 53): 1.0, (53, 55): 1.0, (55, 57): 1.0, (57, 59): 1.0, (59, 61): 1.0, (61, 63): 1.0, (1, 63): 1.0, (416, 417): 1.0, (417, 418): 1.0, (418, 419): 1.0, (419, 420): 1.0, (420, 421): 1.0, (421, 422): 1.0, (422, 423): 1.0, (423, 424): 1.0, (424, 425): 1.0, (425, 426): 1.0, (426, 427): 1.0, (427, 428): 1.0, (428, 429): 1.0, (429, 430): 1.0, (430, 431): 1.0, (431, 432): 1.0, (432, 433): 1.0, (433, 434): 1.0, (434, 435): 1.0, (435, 436): 1.0, (436, 437): 1.0, (437, 438): 1.0, (438, 439): 1.0, (439, 440): 1.0, (440, 441): 1.0, (441, 442): 1.0, (442, 443): 1.0, (443, 444): 1.0, (444, 445): 1.0, (445, 446): 1.0, (446, 447): 1.0, (416, 447): 1.0, (608, 609): 1.0, (609, 610): 1.0, (610, 611): 1.0, (611, 612): 1.0, (612, 613): 1.0, (613, 614): 1.0, (614, 615): 1.0, (615, 616): 1.0, (616, 617): 1.0, (617, 618): 1.0, (618, 619): 1.0, (619, 620): 1.0, (620, 621): 1.0, (621, 622): 1.0, (622, 623): 1.0, (623, 624): 1.0, (624, 625): 1.0, (625, 626): 1.0, (626, 627): 1.0, (627, 628): 1.0, (628, 629): 1.0, (629, 630): 1.0, (630, 631): 1.0, (631, 632): 1.0, (632, 633): 1.0, (633, 634): 1.0, (634, 635): 1.0, (635, 636): 1.0, (636, 637): 1.0, (637, 638): 1.0, (638, 639): 1.0, (608, 639): 1.0}
me_cylinder.attributes.new('crease_edge', 'FLOAT', 'EDGE').data.foreach_set('value', [_k.get((min(e.vertices), max(e.vertices)), 0.0) for e in me_cylinder.edges])
_uv = me_cylinder.uv_layers.new(name='UVMap')
_uv.uv.foreach_set('vector', [1.0, 0.9947, 1.0, 1.0, 0.9688, 1.0, 0.9688, 0.9947, 0.9688, 0.9947, 0.9688, 1.0, 0.9375, 1.0, 0.9375, 0.9947, 0.9375, 0.9947, 0.9375, 1.0, 0.9062, 1.0, 0.9062, 0.9947, 0.9062, 0.9947, 0.9062, 1.0, 0.875, 1.0, 0.875, 0.9947, 0.875, 0.9947, 0.875, 1.0, 0.8438, 1.0, 0.8438, 0.9947, 0.8438, 0.9947, 0.8438, 1.0, 0.8125, 1.0, 0.8125, 0.9947, 0.8125, 0.9947, 0.8125, 1.0, 0.7812, 1.0, 0.7813, 0.9947, 0.7813, 0.9947, 0.7812, 1.0, 0.75, 1.0, 0.75, 0.9947, 0.75, 0.9947, 0.75, 1.0, 0.7188, 1.0, 0.7188, 0.9947, 0.7188, 0.9947, 0.7188, 1.0, 0.6875, 1.0, 0.6875, 0.9947, 0.6875, 0.9947, 0.6875, 1.0, 0.6562, 1.0, 0.6562, 0.9947, 0.6562, 0.9947, 0.6562, 1.0, 0.625, 1.0, 0.625, 0.9947, 0.625, 0.9947, 0.625, 1.0, 0.5938, 1.0, 0.5938, 0.9947, 0.5938, 0.9947, 0.5938, 1.0, 0.5625, 1.0, 0.5625, 0.9947, 0.5625, 0.9947, 0.5625, 1.0, 0.5312, 1.0, 0.5312, 0.9947, 0.5312, 0.9947, 0.5312, 1.0, 0.5, 1.0, 0.5, 0.9947, 0.5, 0.9947, 0.5, 1.0, 0.4688, 1.0, 0.4688, 0.9947, 0.4688, 0.9947, 0.4688, 1.0, 0.4375, 1.0, 0.4375, 0.9947, 0.4375, 0.9947, 0.4375, 1.0, 0.4062, 1.0, 0.4062, 0.9947, 0.4062, 0.9947, 0.4062, 1.0, 0.375, 1.0, 0.375, 0.9947, 0.375, 0.9947, 0.375, 1.0, 0.3438, 1.0, 0.3438, 0.9947, 0.3438, 0.9947, 0.3438, 1.0, 0.3125, 1.0, 0.3125, 0.9947, 0.3125, 0.9947, 0.3125, 1.0, 0.2812, 1.0, 0.2812, 0.9947, 0.2812, 0.9947, 0.2812, 1.0, 0.25, 1.0, 0.25, 0.9947, 0.25, 0.9947, 0.25, 1.0, 0.2188, 1.0, 0.2188, 0.9947, 0.2188, 0.9947, 0.2188, 1.0, 0.1875, 1.0, 0.1875, 0.9947, 0.1875, 0.9947, 0.1875, 1.0, 0.1562, 1.0, 0.1562, 0.9947, 0.1562, 0.9947, 0.1562, 1.0, 0.125, 1.0, 0.125, 0.9947, 0.125, 0.9947, 0.125, 1.0, 0.09375, 1.0, 0.09375, 0.9947, 0.09375, 0.9947, 0.09375, 1.0, 0.0625, 1.0, 0.0625, 0.9947, 0.875, 1.0, 0.9062, 1.0, 0.9062, 1.0, 0.875, 1.0, 0.0625, 0.9947, 0.0625, 1.0, 0.03125, 1.0, 0.03125, 0.9947, 0.03125, 0.9947, 0.03125, 1.0, 0.0, 1.0, 0.0, 0.9947, 0.2812, 1.0, 0.3125, 1.0, 0.3125, 1.0, 0.2812, 1.0, 0.5938, 1.0, 0.625, 1.0, 0.625, 1.0, 0.5938, 1.0, 0.3125, 1.0, 0.3438, 1.0, 0.3438, 1.0, 0.3125, 1.0, 0.03125, 1.0, 0.0625, 1.0, 0.0625, 1.0, 0.03125, 1.0, 0.7188, 1.0, 0.75, 1.0, 0.75, 1.0, 0.7188, 1.0, 0.4375, 1.0, 0.4687, 1.0, 0.4688, 1.0, 0.4375, 1.0, 0.1562, 1.0, 0.1875, 1.0, 0.1875, 1.0, 0.1562, 1.0, 0.8438, 1.0, 0.875, 1.0, 0.875, 1.0, 0.8438, 1.0, 0.5625, 1.0, 0.5938, 1.0, 0.5938, 1.0, 0.5625, 1.0, 0.2812, 1.0, 0.3125, 1.0, 0.3125, 1.0, 0.2812, 1.0, 0.9688, 1.0, 1.0, 1.0, 1.0, 1.0, 0.9688, 1.0, 0.0, 1.0, 0.03125, 1.0, 0.03125, 1.0, 0.0, 1.0, 0.6875, 1.0, 0.7188, 1.0, 0.7188, 1.0, 0.6875, 1.0, 0.4062, 1.0, 0.4375, 1.0, 0.4375, 1.0, 0.4062, 1.0, 0.125, 1.0, 0.1562, 1.0, 0.1562, 1.0, 0.125, 1.0, 0.8125, 1.0, 0.8438, 1.0, 0.8438, 1.0, 0.8125, 1.0, 0.5312, 1.0, 0.5625, 1.0, 0.5625, 1.0, 0.5312, 1.0, 0.25, 1.0, 0.2812, 1.0, 0.2812, 1.0, 0.25, 1.0, 0.9375, 1.0, 0.9688, 1.0, 0.9688, 1.0, 0.9375, 1.0, 0.6562, 1.0, 0.6875, 1.0, 0.6875, 1.0, 0.6562, 1.0, 0.375, 1.0, 0.4062, 1.0, 0.4062, 1.0, 0.375, 1.0, 0.09375, 1.0, 0.125, 1.0, 0.125, 1.0, 0.09375, 1.0, 0.7812, 1.0, 0.8125, 1.0, 0.8125, 1.0, 0.7812, 1.0, 0.5, 1.0, 0.5312, 1.0, 0.5312, 1.0, 0.5, 1.0, 0.2188, 1.0, 0.25, 1.0, 0.25, 1.0, 0.2188, 1.0, 0.9062, 1.0, 0.9375, 1.0, 0.9375, 1.0, 0.9062, 1.0, 0.625, 1.0, 0.6562, 1.0, 0.6562, 1.0, 0.625, 1.0, 0.3438, 1.0, 0.375, 1.0, 0.375, 1.0, 0.3438, 1.0, 0.0625, 1.0, 0.09375, 1.0, 0.09375, 1.0, 0.0625, 1.0, 0.75, 1.0, 0.7812, 1.0, 0.7812, 1.0, 0.75, 1.0, 0.4687, 1.0, 0.5, 1.0, 0.5, 1.0, 0.4688, 1.0, 0.1875, 1.0, 0.2188, 1.0, 0.2188, 1.0, 0.1875, 1.0, 0.1875, 1.0, 0.2188, 1.0, 0.2188, 1.0, 0.1875, 1.0, 0.6875, 1.0, 0.7188, 1.0, 0.7188, 1.0, 0.6875, 1.0, 0.25, 1.0, 0.2812, 1.0, 0.2812, 1.0, 0.25, 1.0, 0.6562, 1.0, 0.6875, 1.0, 0.6875, 1.0, 0.6562, 1.0, 0.2188, 1.0, 0.25, 1.0, 0.25, 1.0, 0.2188, 1.0, 0.625, 1.0, 0.6562, 1.0, 0.6562, 1.0, 0.625, 1.0, 0.1875, 1.0, 0.2188, 1.0, 0.2188, 1.0, 0.1875, 1.0, 0.5938, 1.0, 0.625, 1.0, 0.625, 1.0, 0.5938, 1.0, 0.1562, 1.0, 0.1875, 1.0, 0.1875, 1.0, 0.1562, 1.0, 0.5625, 1.0, 0.5938, 1.0, 0.5938, 1.0, 0.5625, 1.0, 0.9688, 1.0, 1.0, 1.0, 1.0, 1.0, 0.9688, 1.0, 0.125, 1.0, 0.1562, 1.0, 0.1562, 1.0, 0.125, 1.0, 0.5312, 1.0, 0.5625, 1.0, 0.5625, 1.0, 0.5312, 1.0, 0.9375, 1.0, 0.9688, 1.0, 0.9688, 1.0, 0.9375, 1.0, 0.09375, 1.0, 0.125, 1.0, 0.125, 1.0, 0.09375, 1.0, 0.5, 1.0, 0.5312, 1.0, 0.5312, 1.0, 0.5, 1.0, 0.9062, 1.0, 0.9375, 1.0, 0.9375, 1.0, 0.9062, 1.0, 0.0625, 1.0, 0.09375, 1.0, 0.09375, 1.0, 0.0625, 1.0, 0.4688, 1.0, 0.5, 1.0, 0.5, 1.0, 0.4688, 1.0, 0.875, 1.0, 0.9062, 1.0, 0.9062, 1.0, 0.875, 1.0, 0.03125, 1.0, 0.0625, 1.0, 0.0625, 1.0, 0.03125, 1.0, 0.4375, 1.0, 0.4688, 1.0, 0.4688, 1.0, 0.4375, 1.0, 0.8438, 1.0, 0.875, 1.0, 0.875, 1.0, 0.8438, 1.0, 0.0, 1.0, 0.03125, 1.0, 0.03125, 1.0, 0.0, 1.0, 0.4062, 1.0, 0.4375, 1.0, 0.4375, 1.0, 0.4062, 1.0, 0.8125, 1.0, 0.8438, 1.0, 0.8438, 1.0, 0.8125, 1.0, 0.375, 1.0, 0.4062, 1.0, 0.4062, 1.0, 0.375, 1.0, 0.7812, 1.0, 0.8125, 1.0, 0.8125, 1.0, 0.7812, 1.0, 0.3438, 1.0, 0.375, 1.0, 0.375, 1.0, 0.3438, 1.0, 0.75, 1.0, 0.7812, 1.0, 0.7812, 1.0, 0.75, 1.0, 0.3125, 1.0, 0.3438, 1.0, 0.3438, 1.0, 0.3125, 1.0, 0.7188, 1.0, 0.75, 1.0, 0.75, 1.0, 0.7188, 1.0, 0.09375, 1.0, 0.125, 1.0, 0.125, 1.0, 0.09375, 1.0, 0.5938, 1.0, 0.625, 1.0, 0.625, 1.0, 0.5938, 1.0, 0.1562, 1.0, 0.1875, 1.0, 0.1875, 1.0, 0.1562, 1.0, 0.5625, 1.0, 0.5938, 1.0, 0.5938, 1.0, 0.5625, 1.0, 0.9688, 1.0, 1.0, 1.0, 1.0, 1.0, 0.9688, 1.0, 0.125, 1.0, 0.1562, 1.0, 0.1562, 1.0, 0.125, 1.0, 0.5312, 1.0, 0.5625, 1.0, 0.5625, 1.0, 0.5312, 1.0, 0.9375, 1.0, 0.9688, 1.0, 0.9688, 1.0, 0.9375, 1.0, 0.09375, 1.0, 0.125, 1.0, 0.125, 1.0, 0.09375, 1.0, 0.5, 1.0, 0.5312, 1.0, 0.5312, 1.0, 0.5, 1.0, 0.9062, 1.0, 0.9375, 1.0, 0.9375, 1.0, 0.9062, 1.0, 0.0625, 1.0, 0.09375, 1.0, 0.09375, 1.0, 0.0625, 1.0, 0.4688, 1.0, 0.5, 1.0, 0.5, 1.0, 0.4688, 1.0, 0.875, 1.0, 0.9062, 1.0, 0.9062, 1.0, 0.875, 1.0, 0.03125, 1.0, 0.0625, 1.0, 0.0625, 1.0, 0.03125, 1.0, 0.4375, 1.0, 0.4688, 1.0, 0.4688, 1.0, 0.4375, 1.0, 0.8438, 1.0, 0.875, 1.0, 0.875, 1.0, 0.8438, 1.0, 0.0, 1.0, 0.03125, 1.0, 0.03125, 1.0, 0.0, 1.0, 0.4062, 1.0, 0.4375, 1.0, 0.4375, 1.0, 0.4062, 1.0, 0.8125, 1.0, 0.8438, 1.0, 0.8438, 1.0, 0.8125, 1.0, 0.375, 1.0, 0.4062, 1.0, 0.4062, 1.0, 0.375, 1.0, 0.7812, 1.0, 0.8125, 1.0, 0.8125, 1.0, 0.7812, 1.0, 0.3438, 1.0, 0.375, 1.0, 0.375, 1.0, 0.3438, 1.0, 0.75, 1.0, 0.7812, 1.0, 0.7812, 1.0, 0.75, 1.0, 0.3125, 1.0, 0.3438, 1.0, 0.3438, 1.0, 0.3125, 1.0, 0.7188, 1.0, 0.75, 1.0, 0.75, 1.0, 0.7188, 1.0, 0.2812, 1.0, 0.3125, 1.0, 0.3125, 1.0, 0.2812, 1.0, 0.6875, 1.0, 0.7188, 1.0, 0.7188, 1.0, 0.6875, 1.0, 0.25, 1.0, 0.2812, 1.0, 0.2812, 1.0, 0.25, 1.0, 0.6562, 1.0, 0.6875, 1.0, 0.6875, 1.0, 0.6562, 1.0, 0.2188, 1.0, 0.25, 1.0, 0.25, 1.0, 0.2188, 1.0, 0.625, 1.0, 0.6562, 1.0, 0.6562, 1.0, 0.625, 1.0, 0.0, 1.0, 0.03125, 1.0, 0.03125, 1.0, 0.0, 1.0, 0.5, 1.0, 0.5312, 1.0, 0.5312, 1.0, 0.5, 1.0, 0.9062, 1.0, 0.9375, 1.0, 0.9375, 1.0, 0.9062, 1.0, 0.0625, 1.0, 0.09375, 1.0, 0.09375, 1.0, 0.0625, 1.0, 0.4688, 1.0, 0.5, 1.0, 0.5, 1.0, 0.4688, 1.0, 0.875, 1.0, 0.9062, 1.0, 0.9062, 1.0, 0.875, 1.0, 0.03125, 1.0, 0.0625, 1.0, 0.0625, 1.0, 0.03125, 1.0, 0.4375, 1.0, 0.4688, 1.0, 0.4688, 1.0, 0.4375, 1.0, 0.8438, 1.0, 0.875, 1.0, 0.875, 1.0, 0.8438, 1.0, 0.0, 1.0, 0.03125, 1.0, 0.03125, 1.0, 0.0, 1.0, 0.4062, 1.0, 0.4375, 1.0, 0.4375, 1.0, 0.4062, 1.0, 0.8125, 1.0, 0.8438, 1.0, 0.8438, 1.0, 0.8125, 1.0, 0.375, 1.0, 0.4062, 1.0, 0.4062, 1.0, 0.375, 1.0, 0.7812, 1.0, 0.8125, 1.0, 0.8125, 1.0, 0.7812, 1.0, 0.3438, 1.0, 0.375, 1.0, 0.375, 1.0, 0.3438, 1.0, 0.75, 1.0, 0.7812, 1.0, 0.7812, 1.0, 0.75, 1.0, 0.3125, 1.0, 0.3438, 1.0, 0.3438, 1.0, 0.3125, 1.0, 0.7188, 1.0, 0.75, 1.0, 0.75, 1.0, 0.7188, 1.0, 0.2812, 1.0, 0.3125, 1.0, 0.3125, 1.0, 0.2812, 1.0, 0.6875, 1.0, 0.7188, 1.0, 0.7188, 1.0, 0.6875, 1.0, 0.25, 1.0, 0.2812, 1.0, 0.2812, 1.0, 0.25, 1.0, 0.6562, 1.0, 0.6875, 1.0, 0.6875, 1.0, 0.6562, 1.0, 0.2188, 1.0, 0.25, 1.0, 0.25, 1.0, 0.2188, 1.0, 0.625, 1.0, 0.6562, 1.0, 0.6562, 1.0, 0.625, 1.0, 0.1875, 1.0, 0.2188, 1.0, 0.2188, 1.0, 0.1875, 1.0, 0.5938, 1.0, 0.625, 1.0, 0.625, 1.0, 0.5938, 1.0, 0.1562, 1.0, 0.1875, 1.0, 0.1875, 1.0, 0.1562, 1.0, 0.5625, 1.0, 0.5938, 1.0, 0.5938, 1.0, 0.5625, 1.0, 0.9688, 1.0, 1.0, 1.0, 1.0, 1.0, 0.9688, 1.0, 0.125, 1.0, 0.1562, 1.0, 0.1562, 1.0, 0.125, 1.0, 0.5312, 1.0, 0.5625, 1.0, 0.5625, 1.0, 0.5312, 1.0, 0.9375, 1.0, 0.9688, 1.0, 0.9688, 1.0, 0.9375, 1.0, 0.625, 1.0, 0.6562, 1.0, 0.6562, 1.0, 0.625, 1.0, 0.4062, 1.0, 0.4375, 1.0, 0.4375, 1.0, 0.4062, 1.0, 0.8125, 1.0, 0.8438, 1.0, 0.8438, 1.0, 0.8125, 1.0, 0.375, 1.0, 0.4062, 1.0, 0.4062, 1.0, 0.375, 1.0, 0.7812, 1.0, 0.8125, 1.0, 0.8125, 1.0, 0.7812, 1.0, 0.3438, 1.0, 0.375, 1.0, 0.375, 1.0, 0.3438, 1.0, 0.75, 1.0, 0.7812, 1.0, 0.7812, 1.0, 0.75, 1.0, 0.3125, 1.0, 0.3438, 1.0, 0.3438, 1.0, 0.3125, 1.0, 0.7188, 1.0, 0.75, 1.0, 0.75, 1.0, 0.7188, 1.0, 0.2812, 1.0, 0.3125, 1.0, 0.3125, 1.0, 0.2812, 1.0, 0.6875, 1.0, 0.7188, 1.0, 0.7188, 1.0, 0.6875, 1.0, 0.25, 1.0, 0.2812, 1.0, 0.2812, 1.0, 0.25, 1.0, 0.6562, 1.0, 0.6875, 1.0, 0.6875, 1.0, 0.6562, 1.0, 0.2188, 1.0, 0.25, 1.0, 0.25, 1.0, 0.2188, 1.0, 0.625, 1.0, 0.6562, 1.0, 0.6562, 1.0, 0.625, 1.0, 0.1875, 1.0, 0.2188, 1.0, 0.2188, 1.0, 0.1875, 1.0, 0.5938, 1.0, 0.625, 1.0, 0.625, 1.0, 0.5938, 1.0, 0.1562, 1.0, 0.1875, 1.0, 0.1875, 1.0, 0.1562, 1.0, 0.5625, 1.0, 0.5938, 1.0, 0.5938, 1.0, 0.5625, 1.0, 0.9688, 1.0, 1.0, 1.0, 1.0, 1.0, 0.9688, 1.0, 0.125, 1.0, 0.1562, 1.0, 0.1562, 1.0, 0.125, 1.0, 0.5312, 1.0, 0.5625, 1.0, 0.5625, 1.0, 0.5312, 1.0, 0.9375, 1.0, 0.9688, 1.0, 0.9688, 1.0, 0.9375, 1.0, 0.09375, 1.0, 0.125, 1.0, 0.125, 1.0, 0.09375, 1.0, 0.5, 1.0, 0.5312, 1.0, 0.5312, 1.0, 0.5, 1.0, 0.9062, 1.0, 0.9375, 1.0, 0.9375, 1.0, 0.9062, 1.0, 0.0625, 1.0, 0.09375, 1.0, 0.09375, 1.0, 0.0625, 1.0, 0.4688, 1.0, 0.5, 1.0, 0.5, 1.0, 0.4688, 1.0, 0.875, 1.0, 0.9062, 1.0, 0.9062, 1.0, 0.875, 1.0, 0.03125, 1.0, 0.0625, 1.0, 0.0625, 1.0, 0.03125, 1.0, 0.4375, 1.0, 0.4688, 1.0, 0.4688, 1.0, 0.4375, 1.0, 0.8438, 1.0, 0.875, 1.0, 0.875, 1.0, 0.8438, 1.0, 0.5312, 1.0, 0.5625, 1.0, 0.5625, 1.0, 0.5312, 1.0, 0.1875, 1.0, 0.2188, 1.0, 0.2188, 1.0, 0.1875, 1.0, 0.5938, 1.0, 0.625, 1.0, 0.625, 1.0, 0.5938, 1.0, 0.1562, 1.0, 0.1875, 1.0, 0.1875, 1.0, 0.1562, 1.0, 0.5625, 1.0, 0.5938, 1.0, 0.5938, 1.0, 0.5625, 1.0, 0.9688, 1.0, 1.0, 1.0, 1.0, 1.0, 0.9688, 1.0, 0.125, 1.0, 0.1562, 1.0, 0.1562, 1.0, 0.125, 1.0, 0.5312, 1.0, 0.5625, 1.0, 0.5625, 1.0, 0.5312, 1.0, 0.9375, 1.0, 0.9688, 1.0, 0.9688, 1.0, 0.9375, 1.0, 0.09375, 1.0, 0.125, 1.0, 0.125, 1.0, 0.09375, 1.0, 0.5, 1.0, 0.5312, 1.0, 0.5312, 1.0, 0.5, 1.0, 0.9062, 1.0, 0.9375, 1.0, 0.9375, 1.0, 0.9062, 1.0, 0.0625, 1.0, 0.09375, 1.0, 0.09375, 1.0, 0.0625, 1.0, 0.4688, 1.0, 0.5, 1.0, 0.5, 1.0, 0.4688, 1.0, 0.875, 1.0, 0.9062, 1.0, 0.9062, 1.0, 0.875, 1.0, 0.03125, 1.0, 0.0625, 1.0, 0.0625, 1.0, 0.03125, 1.0, 0.4375, 1.0, 0.4688, 1.0, 0.4688, 1.0, 0.4375, 1.0, 0.8438, 1.0, 0.875, 1.0, 0.875, 1.0, 0.8438, 1.0, 0.0, 1.0, 0.03125, 1.0, 0.03125, 1.0, 0.0, 1.0, 0.4062, 1.0, 0.4375, 1.0, 0.4375, 1.0, 0.4062, 1.0, 0.8125, 1.0, 0.8438, 1.0, 0.8438, 1.0, 0.8125, 1.0, 0.375, 1.0, 0.4062, 1.0, 0.4062, 1.0, 0.375, 1.0, 0.7812, 1.0, 0.8125, 1.0, 0.8125, 1.0, 0.7812, 1.0, 0.3438, 1.0, 0.375, 1.0, 0.375, 1.0, 0.3438, 1.0, 0.75, 1.0, 0.7812, 1.0, 0.7812, 1.0, 0.75, 1.0, 0.3125, 1.0, 0.3438, 1.0, 0.3438, 1.0, 0.3125, 1.0, 0.7188, 1.0, 0.75, 1.0, 0.75, 1.0, 0.7188, 1.0, 0.2812, 1.0, 0.3125, 1.0, 0.3125, 1.0, 0.2812, 1.0, 0.6875, 1.0, 0.7188, 1.0, 0.7188, 1.0, 0.6875, 1.0, 0.25, 1.0, 0.2812, 1.0, 0.2812, 1.0, 0.25, 1.0, 0.6562, 1.0, 0.6875, 1.0, 0.6875, 1.0, 0.6562, 1.0, 0.2188, 1.0, 0.25, 1.0, 0.25, 1.0, 0.2188, 1.0, 0.4375, 1.0, 0.4688, 1.0, 0.4688, 1.0, 0.4375, 1.0, 0.9375, 1.0, 0.9688, 1.0, 0.9688, 1.0, 0.9375, 1.0, 0.09375, 1.0, 0.125, 1.0, 0.125, 1.0, 0.09375, 1.0, 0.5, 1.0, 0.5312, 1.0, 0.5312, 1.0, 0.5, 1.0, 0.9062, 1.0, 0.9375, 1.0, 0.9375, 1.0, 0.9062, 1.0, 0.0625, 1.0, 0.09375, 1.0, 0.09375, 1.0, 0.0625, 1.0, 0.4688, 1.0, 0.5, 1.0, 0.5, 1.0, 0.4688, 1.0, 0.875, 1.0, 0.9062, 1.0, 0.9062, 1.0, 0.875, 1.0, 0.03125, 1.0, 0.0625, 1.0, 0.0625, 1.0, 0.03125, 1.0, 0.4375, 1.0, 0.4688, 1.0, 0.4688, 1.0, 0.4375, 1.0, 0.8438, 1.0, 0.875, 1.0, 0.875, 1.0, 0.8438, 1.0, 0.0, 1.0, 0.03125, 1.0, 0.03125, 1.0, 0.0, 1.0, 0.4062, 1.0, 0.4375, 1.0, 0.4375, 1.0, 0.4062, 1.0, 0.8125, 1.0, 0.8438, 1.0, 0.8438, 1.0, 0.8125, 1.0, 0.375, 1.0, 0.4062, 1.0, 0.4062, 1.0, 0.375, 1.0, 0.7812, 1.0, 0.8125, 1.0, 0.8125, 1.0, 0.7812, 1.0, 0.3438, 1.0, 0.375, 1.0, 0.375, 1.0, 0.3438, 1.0, 0.75, 1.0, 0.7812, 1.0, 0.7812, 1.0, 0.75, 1.0, 0.3125, 1.0, 0.3438, 1.0, 0.3438, 1.0, 0.3125, 1.0, 0.7188, 1.0, 0.75, 1.0, 0.75, 1.0, 0.7188, 1.0, 0.2812, 1.0, 0.3125, 1.0, 0.3125, 1.0, 0.2812, 1.0, 0.6875, 1.0, 0.7188, 1.0, 0.7188, 1.0, 0.6875, 1.0, 0.25, 1.0, 0.2812, 1.0, 0.2812, 1.0, 0.25, 1.0, 0.6562, 1.0, 0.6875, 1.0, 0.6875, 1.0, 0.6562, 1.0, 0.2188, 1.0, 0.25, 1.0, 0.25, 1.0, 0.2188, 1.0, 0.625, 1.0, 0.6562, 1.0, 0.6562, 1.0, 0.625, 1.0, 0.1875, 1.0, 0.2188, 1.0, 0.2188, 1.0, 0.1875, 1.0, 0.5938, 1.0, 0.625, 1.0, 0.625, 1.0, 0.5938, 1.0, 0.1562, 1.0, 0.1875, 1.0, 0.1875, 1.0, 0.1562, 1.0, 0.5625, 1.0, 0.5938, 1.0, 0.5938, 1.0, 0.5625, 1.0, 0.9688, 1.0, 1.0, 1.0, 1.0, 1.0, 0.9688, 1.0, 0.125, 1.0, 0.1562, 1.0, 0.1562, 1.0, 0.125, 1.0, 0.3438, 1.0, 0.375, 1.0, 0.375, 1.0, 0.3438, 1.0, 0.8438, 1.0, 0.875, 1.0, 0.875, 1.0, 0.8438, 1.0, 0.0, 1.0, 0.03125, 1.0, 0.03125, 1.0, 0.0, 1.0, 0.4062, 1.0, 0.4375, 1.0, 0.4375, 1.0, 0.4062, 1.0, 0.8125, 1.0, 0.8438, 1.0, 0.8438, 1.0, 0.8125, 1.0, 0.375, 1.0, 0.4062, 1.0, 0.4062, 1.0, 0.375, 1.0, 0.7812, 1.0, 0.8125, 1.0, 0.8125, 1.0, 0.7812, 1.0, 0.3438, 1.0, 0.375, 1.0, 0.375, 1.0, 0.3438, 1.0, 0.75, 1.0, 0.7812, 1.0, 0.7812, 1.0, 0.75, 1.0, 0.3125, 1.0, 0.3438, 1.0, 0.3438, 1.0, 0.3125, 1.0, 0.7188, 1.0, 0.75, 1.0, 0.75, 1.0, 0.7188, 1.0, 0.2812, 1.0, 0.3125, 1.0, 0.3125, 1.0, 0.2812, 1.0, 0.6875, 1.0, 0.7188, 1.0, 0.7188, 1.0, 0.6875, 1.0, 0.25, 1.0, 0.2812, 1.0, 0.2812, 1.0, 0.25, 1.0, 0.6562, 1.0, 0.6875, 1.0, 0.6875, 1.0, 0.6562, 1.0, 0.2188, 1.0, 0.25, 1.0, 0.25, 1.0, 0.2188, 1.0, 0.625, 1.0, 0.6562, 1.0, 0.6562, 1.0, 0.625, 1.0, 0.1875, 1.0, 0.2188, 1.0, 0.2188, 1.0, 0.1875, 1.0, 0.5938, 1.0, 0.625, 1.0, 0.625, 1.0, 0.5938, 1.0, 0.1562, 1.0, 0.1875, 1.0, 0.1875, 1.0, 0.1562, 1.0, 0.5625, 1.0, 0.5938, 1.0, 0.5938, 1.0, 0.5625, 1.0, 0.9688, 1.0, 1.0, 1.0, 1.0, 1.0, 0.9688, 1.0, 0.125, 1.0, 0.1562, 1.0, 0.1562, 1.0, 0.125, 1.0, 0.5312, 1.0, 0.5625, 1.0, 0.5625, 1.0, 0.5312, 1.0, 0.9375, 1.0, 0.9688, 1.0, 0.9688, 1.0, 0.9375, 1.0, 0.09375, 1.0, 0.125, 1.0, 0.125, 1.0, 0.09375, 1.0, 0.5, 1.0, 0.5312, 1.0, 0.5312, 1.0, 0.5, 1.0, 0.9062, 1.0, 0.9375, 1.0, 0.9375, 1.0, 0.9062, 1.0, 0.0625, 1.0, 0.09375, 1.0, 0.09375, 1.0, 0.0625, 1.0, 0.4688, 1.0, 0.5, 1.0, 0.5, 1.0, 0.4688, 1.0, 0.875, 1.0, 0.9062, 1.0, 0.9062, 1.0, 0.875, 1.0, 0.03125, 1.0, 0.0625, 1.0, 0.0625, 1.0, 0.03125, 1.0, 0.25, 1.0, 0.2812, 1.0, 0.2812, 1.0, 0.25, 1.0, 0.75, 1.0, 0.7812, 1.0, 0.7812, 1.0, 0.75, 1.0, 0.3125, 1.0, 0.3438, 1.0, 0.3438, 1.0, 0.3125, 1.0, 0.7188, 1.0, 0.75, 1.0, 0.75, 1.0, 0.7188, 1.0, 0.2812, 1.0, 0.3125, 1.0, 0.3125, 1.0, 0.2812, 1.0, 0.6875, 1.0, 0.7188, 1.0, 0.7188, 1.0, 0.6875, 1.0, 0.25, 1.0, 0.2812, 1.0, 0.2812, 1.0, 0.25, 1.0, 0.6562, 1.0, 0.6875, 1.0, 0.6875, 1.0, 0.6562, 1.0, 0.2188, 1.0, 0.25, 1.0, 0.25, 1.0, 0.2188, 1.0, 0.625, 1.0, 0.6562, 1.0, 0.6562, 1.0, 0.625, 1.0, 0.1875, 1.0, 0.2188, 1.0, 0.2188, 1.0, 0.1875, 1.0, 0.5938, 1.0, 0.625, 1.0, 0.625, 1.0, 0.5938, 1.0, 0.1562, 1.0, 0.1875, 1.0, 0.1875, 1.0, 0.1562, 1.0, 0.5625, 1.0, 0.5938, 1.0, 0.5938, 1.0, 0.5625, 1.0, 0.9688, 1.0, 1.0, 1.0, 1.0, 1.0, 0.9688, 1.0, 0.125, 1.0, 0.1562, 1.0, 0.1562, 1.0, 0.125, 1.0, 0.5312, 1.0, 0.5625, 1.0, 0.5625, 1.0, 0.5312, 1.0, 0.9375, 1.0, 0.9688, 1.0, 0.9688, 1.0, 0.9375, 1.0, 0.09375, 1.0, 0.125, 1.0, 0.125, 1.0, 0.09375, 1.0, 0.5, 1.0, 0.5312, 1.0, 0.5312, 1.0, 0.5, 1.0, 0.9062, 1.0, 0.9375, 1.0, 0.9375, 1.0, 0.9062, 1.0, 0.0625, 1.0, 0.09375, 1.0, 0.09375, 1.0, 0.0625, 1.0, 0.4688, 1.0, 0.5, 1.0, 0.5, 1.0, 0.4688, 1.0, 0.875, 1.0, 0.9062, 1.0, 0.9062, 1.0, 0.875, 1.0, 0.03125, 1.0, 0.0625, 1.0, 0.0625, 1.0, 0.03125, 1.0, 0.4375, 1.0, 0.4688, 1.0, 0.4688, 1.0, 0.4375, 1.0, 0.8438, 1.0, 0.875, 1.0, 0.875, 1.0, 0.8438, 1.0, 0.0, 1.0, 0.03125, 1.0, 0.03125, 1.0, 0.0, 1.0, 0.4062, 1.0, 0.4375, 1.0, 0.4375, 1.0, 0.4062, 1.0, 0.8125, 1.0, 0.8438, 1.0, 0.8438, 1.0, 0.8125, 1.0, 0.375, 1.0, 0.4062, 1.0, 0.4062, 1.0, 0.375, 1.0, 0.7812, 1.0, 0.8125, 1.0, 0.8125, 1.0, 0.7812, 1.0, 0.1562, 1.0, 0.1875, 1.0, 0.1875, 1.0, 0.1562, 1.0, 0.6562, 1.0, 0.6875, 1.0, 0.6875, 1.0, 0.6562, 1.0, 0.2188, 1.0, 0.25, 1.0, 0.25, 1.0, 0.2188, 1.0, 0.625, 1.0, 0.6562, 1.0, 0.6562, 1.0, 0.625, 1.0, 0.1875, 1.0, 0.2188, 1.0, 0.2188, 1.0, 0.1875, 1.0, 0.5938, 1.0, 0.625, 1.0, 0.625, 1.0, 0.5938, 1.0, 0.1562, 1.0, 0.1875, 1.0, 0.1875, 1.0, 0.1562, 1.0, 0.5625, 1.0, 0.5938, 1.0, 0.5938, 1.0, 0.5625, 1.0, 0.9688, 1.0, 1.0, 1.0, 1.0, 1.0, 0.9688, 1.0, 0.125, 1.0, 0.1562, 1.0, 0.1562, 1.0, 0.125, 1.0, 0.5312, 1.0, 0.5625, 1.0, 0.5625, 1.0, 0.5312, 1.0, 0.9375, 1.0, 0.9688, 1.0, 0.9688, 1.0, 0.9375, 1.0, 0.09375, 1.0, 0.125, 1.0, 0.125, 1.0, 0.09375, 1.0, 0.5, 1.0, 0.5312, 1.0, 0.5312, 1.0, 0.5, 1.0, 0.9062, 1.0, 0.9375, 1.0, 0.9375, 1.0, 0.9062, 1.0, 0.0625, 1.0, 0.09375, 1.0, 0.09375, 1.0, 0.0625, 1.0, 0.4688, 1.0, 0.5, 1.0, 0.5, 1.0, 0.4688, 1.0, 0.875, 1.0, 0.9062, 1.0, 0.9062, 1.0, 0.875, 1.0, 0.03125, 1.0, 0.0625, 1.0, 0.0625, 1.0, 0.03125, 1.0, 0.4375, 1.0, 0.4688, 1.0, 0.4688, 1.0, 0.4375, 1.0, 0.8438, 1.0, 0.875, 1.0, 0.875, 1.0, 0.8438, 1.0, 0.0, 1.0, 0.03125, 1.0, 0.03125, 1.0, 0.0, 1.0, 0.4062, 1.0, 0.4375, 1.0, 0.4375, 1.0, 0.4062, 1.0, 0.8125, 1.0, 0.8438, 1.0, 0.8438, 1.0, 0.8125, 1.0, 0.375, 1.0, 0.4062, 1.0, 0.4062, 1.0, 0.375, 1.0, 0.7812, 1.0, 0.8125, 1.0, 0.8125, 1.0, 0.7812, 1.0, 0.3438, 1.0, 0.375, 1.0, 0.375, 1.0, 0.3438, 1.0, 0.75, 1.0, 0.7812, 1.0, 0.7812, 1.0, 0.75, 1.0, 0.3125, 1.0, 0.3438, 1.0, 0.3438, 1.0, 0.3125, 1.0, 0.7188, 1.0, 0.75, 1.0, 0.75, 1.0, 0.7188, 1.0, 0.2812, 1.0, 0.3125, 1.0, 0.3125, 1.0, 0.2812, 1.0, 0.6875, 1.0, 0.7188, 1.0, 0.7188, 1.0, 0.6875, 1.0, 0.9062, 1.0, 0.9375, 1.0, 0.9375, 1.0, 0.9062, 1.0, 0.5625, 1.0, 0.5938, 1.0, 0.5938, 1.0, 0.5625, 1.0, 0.9688, 1.0, 1.0, 1.0, 1.0, 1.0, 0.9688, 1.0, 0.125, 1.0, 0.1562, 1.0, 0.1562, 1.0, 0.125, 1.0, 0.5312, 1.0, 0.5625, 1.0, 0.5625, 1.0, 0.5312, 1.0, 0.9375, 1.0, 0.9688, 1.0, 0.9688, 1.0, 0.9375, 1.0, 0.09375, 1.0, 0.125, 1.0, 0.125, 1.0, 0.09375, 1.0, 0.5, 1.0, 0.5312, 1.0, 0.5312, 1.0, 0.5, 1.0, 0.9062, 1.0, 0.9375, 1.0, 0.9375, 1.0, 0.9062, 1.0, 0.0625, 1.0, 0.09375, 1.0, 0.09375, 1.0, 0.0625, 1.0, 0.4688, 1.0, 0.5, 1.0, 0.5, 1.0, 0.4688, 1.0, 0.875, 1.0, 0.9062, 1.0, 0.9062, 1.0, 0.875, 1.0, 0.03125, 1.0, 0.0625, 1.0, 0.0625, 1.0, 0.03125, 1.0, 0.4375, 1.0, 0.4688, 1.0, 0.4688, 1.0, 0.4375, 1.0, 0.8438, 1.0, 0.875, 1.0, 0.875, 1.0, 0.8438, 1.0, 0.0, 1.0, 0.03125, 1.0, 0.03125, 1.0, 0.0, 1.0, 0.4062, 1.0, 0.4375, 1.0, 0.4375, 1.0, 0.4062, 1.0, 0.8125, 1.0, 0.8438, 1.0, 0.8438, 1.0, 0.8125, 1.0, 0.375, 1.0, 0.4062, 1.0, 0.4062, 1.0, 0.375, 1.0, 0.7812, 1.0, 0.8125, 1.0, 0.8125, 1.0, 0.7812, 1.0, 0.3438, 1.0, 0.375, 1.0, 0.375, 1.0, 0.3438, 1.0, 0.75, 1.0, 0.7812, 1.0, 0.7812, 1.0, 0.75, 1.0, 0.3125, 1.0, 0.3438, 1.0, 0.3438, 1.0, 0.3125, 1.0, 0.7188, 1.0, 0.75, 1.0, 0.75, 1.0, 0.7188, 1.0, 0.2812, 1.0, 0.3125, 1.0, 0.3125, 1.0, 0.2812, 1.0, 0.6875, 1.0, 0.7188, 1.0, 0.7188, 1.0, 0.6875, 1.0, 0.25, 1.0, 0.2812, 1.0, 0.2812, 1.0, 0.25, 1.0, 0.6562, 1.0, 0.6875, 1.0, 0.6875, 1.0, 0.6562, 1.0, 0.2188, 1.0, 0.25, 1.0, 0.25, 1.0, 0.2188, 1.0, 0.625, 1.0, 0.6562, 1.0, 0.6562, 1.0, 0.625, 1.0, 0.1875, 1.0, 0.2188, 1.0, 0.2188, 1.0, 0.1875, 1.0, 0.5938, 1.0, 0.625, 1.0, 0.625, 1.0, 0.5938, 1.0, 0.875, 1.0, 0.9062, 1.0, 0.9062, 1.0, 0.875, 1.0, 0.0625, 1.0, 0.09375, 1.0, 0.09375, 1.0, 0.0625, 1.0, 0.4688, 1.0, 0.5, 1.0, 0.5, 1.0, 0.4688, 1.0, 0.875, 1.0, 0.9062, 1.0, 0.9062, 1.0, 0.875, 1.0, 0.03125, 1.0, 0.0625, 1.0, 0.0625, 1.0, 0.03125, 1.0, 0.4375, 1.0, 0.4688, 1.0, 0.4688, 1.0, 0.4375, 1.0, 0.8438, 1.0, 0.875, 1.0, 0.875, 1.0, 0.8438, 1.0, 0.0, 1.0, 0.03125, 1.0, 0.03125, 1.0, 0.0, 1.0, 0.4062, 1.0, 0.4375, 1.0, 0.4375, 1.0, 0.4062, 1.0, 0.8125, 1.0, 0.8438, 1.0, 0.8438, 1.0, 0.8125, 1.0, 0.375, 1.0, 0.4062, 1.0, 0.4062, 1.0, 0.375, 1.0, 0.7812, 1.0, 0.8125, 1.0, 0.8125, 1.0, 0.7812, 1.0, 0.3438, 1.0, 0.375, 1.0, 0.375, 1.0, 0.3438, 1.0, 0.75, 1.0, 0.7812, 1.0, 0.7812, 1.0, 0.75, 1.0, 0.3125, 1.0, 0.3438, 1.0, 0.3438, 1.0, 0.3125, 1.0, 0.7188, 1.0, 0.75, 1.0, 0.75, 1.0, 0.7188, 1.0, 0.2812, 1.0, 0.3125, 1.0, 0.3125, 1.0, 0.2812, 1.0, 0.6875, 1.0, 0.7188, 1.0, 0.7188, 1.0, 0.6875, 1.0, 0.25, 1.0, 0.2812, 1.0, 0.2812, 1.0, 0.25, 1.0, 0.6562, 1.0, 0.6875, 1.0, 0.6875, 1.0, 0.6562, 1.0, 0.2188, 1.0, 0.25, 1.0, 0.25, 1.0, 0.2188, 1.0, 0.625, 1.0, 0.6562, 1.0, 0.6562, 1.0, 0.625, 1.0, 0.1875, 1.0, 0.2188, 1.0, 0.2188, 1.0, 0.1875, 1.0, 0.5938, 1.0, 0.625, 1.0, 0.625, 1.0, 0.5938, 1.0, 0.1562, 1.0, 0.1875, 1.0, 0.1875, 1.0, 0.1562, 1.0, 0.5625, 1.0, 0.5938, 1.0, 0.5938, 1.0, 0.5625, 1.0, 0.9688, 1.0, 1.0, 1.0, 1.0, 1.0, 0.9688, 1.0, 0.125, 1.0, 0.1562, 1.0, 0.1562, 1.0, 0.125, 1.0, 0.5312, 1.0, 0.5625, 1.0, 0.5625, 1.0, 0.5312, 1.0, 0.9375, 1.0, 0.9688, 1.0, 0.9688, 1.0, 0.9375, 1.0, 0.09375, 1.0, 0.125, 1.0, 0.125, 1.0, 0.09375, 1.0, 0.5, 1.0, 0.5312, 1.0, 0.5312, 1.0, 0.5, 1.0, 0.03125, 0.5, 0.03125, 0.9947, 0.0, 0.9947, 0.0, 0.5, 0.0625, 0.5, 0.0625, 0.9947, 0.03125, 0.9947, 0.03125, 0.5, 0.09375, 0.5, 0.09375, 0.9947, 0.0625, 0.9947, 0.0625, 0.5, 0.125, 0.5, 0.125, 0.9947, 0.09375, 0.9947, 0.09375, 0.5, 0.1562, 0.5, 0.1562, 0.9947, 0.125, 0.9947, 0.125, 0.5, 0.1875, 0.5, 0.1875, 0.9947, 0.1562, 0.9947, 0.1562, 0.5, 0.2188, 0.5, 0.2188, 0.9947, 0.1875, 0.9947, 0.1875, 0.5, 0.25, 0.5, 0.25, 0.9947, 0.2188, 0.9947, 0.2188, 0.5, 0.2812, 0.5, 0.2812, 0.9947, 0.25, 0.9947, 0.25, 0.5, 0.3125, 0.5, 0.3125, 0.9947, 0.2812, 0.9947, 0.2812, 0.5, 0.3438, 0.5, 0.3438, 0.9947, 0.3125, 0.9947, 0.3125, 0.5, 0.375, 0.5, 0.375, 0.9947, 0.3438, 0.9947, 0.3438, 0.5, 0.4062, 0.5, 0.4062, 0.9947, 0.375, 0.9947, 0.375, 0.5, 0.4375, 0.5, 0.4375, 0.9947, 0.4062, 0.9947, 0.4062, 0.5, 0.4688, 0.5, 0.4688, 0.9947, 0.4375, 0.9947, 0.4375, 0.5, 0.5, 0.5, 0.5, 0.9947, 0.4688, 0.9947, 0.4688, 0.5, 0.5312, 0.5, 0.5312, 0.9947, 0.5, 0.9947, 0.5, 0.5, 0.5625, 0.5, 0.5625, 0.9947, 0.5312, 0.9947, 0.5312, 0.5, 0.5938, 0.5, 0.5938, 0.9947, 0.5625, 0.9947, 0.5625, 0.5, 0.625, 0.5, 0.625, 0.9947, 0.5938, 0.9947, 0.5938, 0.5, 0.6562, 0.5, 0.6562, 0.9947, 0.625, 0.9947, 0.625, 0.5, 0.6875, 0.5, 0.6875, 0.9947, 0.6562, 0.9947, 0.6562, 0.5, 0.7188, 0.5, 0.7188, 0.9947, 0.6875, 0.9947, 0.6875, 0.5, 0.75, 0.5, 0.75, 0.9947, 0.7188, 0.9947, 0.7188, 0.5, 0.7812, 0.5, 0.7813, 0.9947, 0.75, 0.9947, 0.75, 0.5, 0.8125, 0.5, 0.8125, 0.9947, 0.7813, 0.9947, 0.7812, 0.5, 0.8438, 0.5, 0.8438, 0.9947, 0.8125, 0.9947, 0.8125, 0.5, 0.875, 0.5, 0.875, 0.9947, 0.8438, 0.9947, 0.8438, 0.5, 0.9062, 0.5, 0.9062, 0.9947, 0.875, 0.9947, 0.875, 0.5, 0.9375, 0.5, 0.9375, 0.9947, 0.9062, 0.9947, 0.9062, 0.5, 0.9688, 0.5, 0.9688, 0.9947, 0.9375, 0.9947, 0.9375, 0.5, 1.0, 0.5, 1.0, 0.9947, 0.9688, 0.9947, 0.9688, 0.5, 0.1875, 1.0, 0.2188, 1.0, 0.2188, 1.0, 0.1875, 1.0, 0.4688, 1.0, 0.5, 1.0, 0.5, 1.0, 0.4688, 1.0, 0.75, 1.0, 0.7812, 1.0, 0.7812, 1.0, 0.75, 1.0, 0.0625, 1.0, 0.09375, 1.0, 0.09375, 1.0, 0.0625, 1.0, 0.3438, 1.0, 0.375, 1.0, 0.375, 1.0, 0.3438, 1.0, 0.625, 1.0, 0.6562, 1.0, 0.6562, 1.0, 0.625, 1.0, 0.9062, 1.0, 0.9375, 1.0, 0.9375, 1.0, 0.9062, 1.0, 0.2188, 1.0, 0.25, 1.0, 0.25, 1.0, 0.2188, 1.0, 0.5, 1.0, 0.5312, 1.0, 0.5313, 1.0, 0.5, 1.0, 0.7812, 1.0, 0.8125, 1.0, 0.8125, 1.0, 0.7812, 1.0, 0.09375, 1.0, 0.125, 1.0, 0.125, 1.0, 0.09375, 1.0, 0.375, 1.0, 0.4062, 1.0, 0.4063, 1.0, 0.375, 1.0, 0.6562, 1.0, 0.6875, 1.0, 0.6875, 1.0, 0.6562, 1.0, 0.9375, 1.0, 0.9688, 1.0, 0.9688, 1.0, 0.9375, 1.0, 0.25, 1.0, 0.2812, 1.0, 0.2813, 1.0, 0.25, 1.0, 0.5312, 1.0, 0.5625, 1.0, 0.5625, 1.0, 0.5313, 1.0, 0.8125, 1.0, 0.8438, 1.0, 0.8438, 1.0, 0.8125, 1.0, 0.125, 1.0, 0.1562, 1.0, 0.1563, 1.0, 0.125, 1.0, 0.4062, 1.0, 0.4375, 1.0, 0.4375, 1.0, 0.4063, 1.0, 0.6875, 1.0, 0.7188, 1.0, 0.7188, 1.0, 0.6875, 1.0, 0.0, 1.0, 0.03125, 1.0, 0.03125, 1.0, 0.0, 1.0, 0.9688, 1.0, 1.0, 1.0, 1.0, 1.0, 0.9688, 1.0, 0.2812, 1.0, 0.3125, 1.0, 0.3125, 1.0, 0.2813, 1.0, 0.5625, 1.0, 0.5938, 1.0, 0.5938, 1.0, 0.5625, 1.0, 0.8438, 1.0, 0.875, 1.0, 0.875, 1.0, 0.8438, 1.0, 0.1562, 1.0, 0.1875, 1.0, 0.1875, 1.0, 0.1563, 1.0, 0.4375, 1.0, 0.4688, 1.0, 0.4688, 1.0, 0.4375, 1.0, 0.7188, 1.0, 0.75, 1.0, 0.75, 1.0, 0.7188, 1.0, 0.03125, 1.0, 0.0625, 1.0, 0.0625, 1.0, 0.03125, 1.0, 0.3125, 1.0, 0.3438, 1.0, 0.3438, 1.0, 0.3125, 1.0, 0.5938, 1.0, 0.625, 1.0, 0.625, 1.0, 0.5938, 1.0, 0.875, 1.0, 0.9062, 1.0, 0.9062, 1.0, 0.875, 1.0, 0.1875, 1.0, 0.2188, 1.0, 0.2188, 1.0, 0.1875, 1.0, 0.4688, 1.0, 0.5, 1.0, 0.5, 1.0, 0.4687, 1.0, 0.75, 1.0, 0.7812, 1.0, 0.7812, 1.0, 0.75, 1.0, 0.0625, 1.0, 0.09375, 1.0, 0.09375, 1.0, 0.0625, 1.0, 0.3438, 1.0, 0.375, 1.0, 0.375, 1.0, 0.3438, 1.0, 0.625, 1.0, 0.6562, 1.0, 0.6562, 1.0, 0.625, 1.0, 0.9062, 1.0, 0.9375, 1.0, 0.9375, 1.0, 0.9062, 1.0, 0.2188, 1.0, 0.25, 1.0, 0.25, 1.0, 0.2188, 1.0, 0.5, 1.0, 0.5313, 1.0, 0.5312, 1.0, 0.5, 1.0, 0.7812, 1.0, 0.8125, 1.0, 0.8125, 1.0, 0.7812, 1.0, 0.09375, 1.0, 0.125, 1.0, 0.125, 1.0, 0.09375, 1.0, 0.375, 1.0, 0.4063, 1.0, 0.4062, 1.0, 0.375, 1.0, 0.6562, 1.0, 0.6875, 1.0, 0.6875, 1.0, 0.6562, 1.0, 0.9375, 1.0, 0.9688, 1.0, 0.9688, 1.0, 0.9375, 1.0, 0.25, 1.0, 0.2813, 1.0, 0.2812, 1.0, 0.25, 1.0, 0.5313, 1.0, 0.5625, 1.0, 0.5625, 1.0, 0.5312, 1.0, 0.8125, 1.0, 0.8438, 1.0, 0.8438, 1.0, 0.8125, 1.0, 0.125, 1.0, 0.1563, 1.0, 0.1562, 1.0, 0.125, 1.0, 0.4063, 1.0, 0.4375, 1.0, 0.4375, 1.0, 0.4062, 1.0, 0.6875, 1.0, 0.7188, 1.0, 0.7188, 1.0, 0.6875, 1.0, 0.0, 1.0, 0.03125, 1.0, 0.03125, 1.0, 0.0, 1.0, 0.9688, 1.0, 1.0, 1.0, 1.0, 1.0, 0.9688, 1.0, 0.2813, 1.0, 0.3125, 1.0, 0.3125, 1.0, 0.2812, 1.0, 0.5625, 1.0, 0.5938, 1.0, 0.5938, 1.0, 0.5625, 1.0, 0.8438, 1.0, 0.875, 1.0, 0.875, 1.0, 0.8438, 1.0, 0.1563, 1.0, 0.1875, 1.0, 0.1875, 1.0, 0.1562, 1.0, 0.4375, 1.0, 0.4688, 1.0, 0.4687, 1.0, 0.4375, 1.0, 0.7188, 1.0, 0.75, 1.0, 0.75, 1.0, 0.7188, 1.0, 0.03125, 1.0, 0.0625, 1.0, 0.0625, 1.0, 0.03125, 1.0, 0.3125, 1.0, 0.3438, 1.0, 0.3438, 1.0, 0.3125, 1.0, 0.5938, 1.0, 0.625, 1.0, 0.625, 1.0, 0.5938, 1.0, 0.875, 1.0, 0.9062, 1.0, 0.9062, 1.0, 0.875, 1.0, 0.9375, 1.0, 0.9688, 1.0, 0.9688, 1.0, 0.9375, 1.0, 0.5312, 1.0, 0.5625, 1.0, 0.5625, 1.0, 0.5312, 1.0, 0.125, 1.0, 0.1562, 1.0, 0.1562, 1.0, 0.125, 1.0, 0.9688, 1.0, 1.0, 1.0, 1.0, 1.0, 0.9688, 1.0, 0.5625, 1.0, 0.5938, 1.0, 0.5938, 1.0, 0.5625, 1.0, 0.1562, 1.0, 0.1875, 1.0, 0.1875, 1.0, 0.1562, 1.0, 0.5938, 1.0, 0.625, 1.0, 0.625, 1.0, 0.5938, 1.0, 0.1875, 1.0, 0.2188, 1.0, 0.2187, 1.0, 0.1875, 1.0, 0.625, 1.0, 0.6562, 1.0, 0.6562, 1.0, 0.625, 1.0, 0.2188, 1.0, 0.25, 1.0, 0.25, 1.0, 0.2187, 1.0, 0.6562, 1.0, 0.6875, 1.0, 0.6875, 1.0, 0.6562, 1.0, 0.25, 1.0, 0.2812, 1.0, 0.2812, 1.0, 0.25, 1.0, 0.6875, 1.0, 0.7188, 1.0, 0.7188, 1.0, 0.6875, 1.0, 0.2812, 1.0, 0.3125, 1.0, 0.3125, 1.0, 0.2812, 1.0, 0.7188, 1.0, 0.75, 1.0, 0.75, 1.0, 0.7188, 1.0, 0.3125, 1.0, 0.3438, 1.0, 0.3438, 1.0, 0.3125, 1.0, 0.75, 1.0, 0.7812, 1.0, 0.7812, 1.0, 0.75, 1.0, 0.3438, 1.0, 0.375, 1.0, 0.375, 1.0, 0.3438, 1.0, 0.7812, 1.0, 0.8125, 1.0, 0.8125, 1.0, 0.7812, 1.0, 0.375, 1.0, 0.4062, 1.0, 0.4062, 1.0, 0.375, 1.0, 0.8125, 1.0, 0.8438, 1.0, 0.8438, 1.0, 0.8125, 1.0, 0.4062, 1.0, 0.4375, 1.0, 0.4375, 1.0, 0.4062, 1.0, 0.0, 1.0, 0.03125, 1.0, 0.03125, 1.0, 0.0, 1.0, 0.8438, 1.0, 0.875, 1.0, 0.875, 1.0, 0.8438, 1.0, 0.4375, 1.0, 0.4688, 1.0, 0.4688, 1.0, 0.4375, 1.0, 0.03125, 1.0, 0.0625, 1.0, 0.0625, 1.0, 0.03125, 1.0, 0.875, 1.0, 0.9062, 1.0, 0.9062, 1.0, 0.875, 1.0, 0.4688, 1.0, 0.5, 1.0, 0.5, 1.0, 0.4688, 1.0, 0.0625, 1.0, 0.09375, 1.0, 0.09375, 1.0, 0.0625, 1.0, 0.9062, 1.0, 0.9375, 1.0, 0.9375, 1.0, 0.9062, 1.0, 0.5, 1.0, 0.5312, 1.0, 0.5312, 1.0, 0.5, 1.0, 0.09375, 1.0, 0.125, 1.0, 0.125, 1.0, 0.09375, 1.0, 0.9375, 1.0, 0.9688, 1.0, 0.9688, 1.0, 0.9375, 1.0, 0.5312, 1.0, 0.5625, 1.0, 0.5625, 1.0, 0.5312, 1.0, 0.125, 1.0, 0.1562, 1.0, 0.1562, 1.0, 0.125, 1.0, 0.9688, 1.0, 1.0, 1.0, 1.0, 1.0, 0.9688, 1.0, 0.5625, 1.0, 0.5938, 1.0, 0.5938, 1.0, 0.5625, 1.0, 0.1562, 1.0, 0.1875, 1.0, 0.1875, 1.0, 0.1562, 1.0, 0.5938, 1.0, 0.625, 1.0, 0.625, 1.0, 0.5938, 1.0, 0.1875, 1.0, 0.2187, 1.0, 0.2188, 1.0, 0.1875, 1.0, 0.625, 1.0, 0.6562, 1.0, 0.6562, 1.0, 0.625, 1.0, 0.2187, 1.0, 0.25, 1.0, 0.25, 1.0, 0.2188, 1.0, 0.6562, 1.0, 0.6875, 1.0, 0.6875, 1.0, 0.6562, 1.0, 0.25, 1.0, 0.2812, 1.0, 0.2812, 1.0, 0.25, 1.0, 0.6875, 1.0, 0.7188, 1.0, 0.7188, 1.0, 0.6875, 1.0, 0.2812, 1.0, 0.3125, 1.0, 0.3125, 1.0, 0.2812, 1.0, 0.7188, 1.0, 0.75, 1.0, 0.75, 1.0, 0.7188, 1.0, 0.3125, 1.0, 0.3438, 1.0, 0.3438, 1.0, 0.3125, 1.0, 0.75, 1.0, 0.7812, 1.0, 0.7812, 1.0, 0.75, 1.0, 0.3438, 1.0, 0.375, 1.0, 0.375, 1.0, 0.3438, 1.0, 0.7812, 1.0, 0.8125, 1.0, 0.8125, 1.0, 0.7812, 1.0, 0.375, 1.0, 0.4062, 1.0, 0.4062, 1.0, 0.375, 1.0, 0.8125, 1.0, 0.8438, 1.0, 0.8438, 1.0, 0.8125, 1.0, 0.4062, 1.0, 0.4375, 1.0, 0.4375, 1.0, 0.4062, 1.0, 0.0, 1.0, 0.03125, 1.0, 0.03125, 1.0, 0.0, 1.0, 0.8438, 1.0, 0.875, 1.0, 0.875, 1.0, 0.8438, 1.0, 0.4375, 1.0, 0.4688, 1.0, 0.4688, 1.0, 0.4375, 1.0, 0.03125, 1.0, 0.0625, 1.0, 0.0625, 1.0, 0.03125, 1.0, 0.875, 1.0, 0.9062, 1.0, 0.9062, 1.0, 0.875, 1.0, 0.4688, 1.0, 0.5, 1.0, 0.5, 1.0, 0.4688, 1.0, 0.0625, 1.0, 0.09375, 1.0, 0.09375, 1.0, 0.0625, 1.0, 0.9062, 1.0, 0.9375, 1.0, 0.9375, 1.0, 0.9062, 1.0, 0.5, 1.0, 0.5312, 1.0, 0.5312, 1.0, 0.5, 1.0, 0.09375, 1.0, 0.125, 1.0, 0.125, 1.0, 0.09375, 1.0, 0.2968, 0.4854, 0.25, 0.49, 0.2032, 0.4854, 0.1582, 0.4717, 0.1167, 0.4496, 0.08029, 0.4197, 0.05045, 0.3833, 0.02827, 0.3418, 0.01461, 0.2968, 0.01, 0.25, 0.01461, 0.2032, 0.02827, 0.1582, 0.05045, 0.1167, 0.08029, 0.08029, 0.1167, 0.05045, 0.1582, 0.02827, 0.2032, 0.01461, 0.25, 0.01, 0.2968, 0.01461, 0.3418, 0.02827, 0.3833, 0.05045, 0.4197, 0.08029, 0.4496, 0.1167, 0.4717, 0.1582, 0.4854, 0.2032, 0.49, 0.25, 0.4854, 0.2968, 0.4717, 0.3418, 0.4496, 0.3833, 0.4197, 0.4197, 0.3833, 0.4496, 0.3418, 0.4717, 0.03125, 1.0, 0.0625, 1.0, 0.0625, 1.0, 0.03125, 1.0, 0.4375, 1.0, 0.4688, 1.0, 0.4688, 1.0, 0.4375, 1.0, 0.8438, 1.0, 0.875, 1.0, 0.875, 1.0, 0.8438, 1.0, 0.0, 1.0, 0.03125, 1.0, 0.03125, 1.0, 0.0, 1.0, 0.4062, 1.0, 0.4375, 1.0, 0.4375, 1.0, 0.4062, 1.0, 0.8125, 1.0, 0.8438, 1.0, 0.8438, 1.0, 0.8125, 1.0, 0.375, 1.0, 0.4062, 1.0, 0.4062, 1.0, 0.375, 1.0, 0.7812, 1.0, 0.8125, 1.0, 0.8125, 1.0, 0.7812, 1.0, 0.3438, 1.0, 0.375, 1.0, 0.375, 1.0, 0.3438, 1.0, 0.75, 1.0, 0.7812, 1.0, 0.7812, 1.0, 0.75, 1.0, 0.3125, 1.0, 0.3438, 1.0, 0.3438, 1.0, 0.3125, 1.0, 0.7188, 1.0, 0.75, 1.0, 0.75, 1.0, 0.7188, 1.0, 0.2812, 1.0, 0.3125, 1.0, 0.3125, 1.0, 0.2812, 1.0, 0.6875, 1.0, 0.7188, 1.0, 0.7188, 1.0, 0.6875, 1.0, 0.25, 1.0, 0.2812, 1.0, 0.2812, 1.0, 0.25, 1.0, 0.6562, 1.0, 0.6875, 1.0, 0.6875, 1.0, 0.6562, 1.0, 0.2188, 1.0, 0.25, 1.0, 0.25, 1.0, 0.2188, 1.0, 0.625, 1.0, 0.6562, 1.0, 0.6562, 1.0, 0.625, 1.0, 0.1875, 1.0, 0.2188, 1.0, 0.2188, 1.0, 0.1875, 1.0, 0.5938, 1.0, 0.625, 1.0, 0.625, 1.0, 0.5938, 1.0, 0.1562, 1.0, 0.1875, 1.0, 0.1875, 1.0, 0.1562, 1.0, 0.5625, 1.0, 0.5938, 1.0, 0.5938, 1.0, 0.5625, 1.0, 0.9688, 1.0, 1.0, 1.0, 1.0, 1.0, 0.9688, 1.0, 0.125, 1.0, 0.1562, 1.0, 0.1562, 1.0, 0.125, 1.0, 0.5312, 1.0, 0.5625, 1.0, 0.5625, 1.0, 0.5312, 1.0, 0.9375, 1.0, 0.9688, 1.0, 0.9688, 1.0, 0.9375, 1.0, 0.09375, 1.0, 0.125, 1.0, 0.125, 1.0, 0.09375, 1.0, 0.5, 1.0, 0.5312, 1.0, 0.5312, 1.0, 0.5, 1.0, 0.9062, 1.0, 0.9375, 1.0, 0.9375, 1.0, 0.9062, 1.0, 0.0625, 1.0, 0.09375, 1.0, 0.09375, 1.0, 0.0625, 1.0, 0.4688, 1.0, 0.5, 1.0, 0.5, 1.0, 0.4688, 1.0])
me_cylinder.materials.append(mat_material_001)
me_cylinder.materials.append(mat_material_002)
me_cylinder.use_remesh_fix_poles = True
me_cylinder.use_remesh_preserve_attributes = False
me_cylinder.use_mirror_vertex_groups = False
me_cylinder.update()

# ---- objects
ob_light = bpy.data.objects.new('Light', light_light)
ob_camera = bpy.data.objects.new('Camera', cam_camera)
ob_cylinder = bpy.data.objects.new('Cylinder', me_cylinder)

# ---- transforms, parenting, visibility, modifiers, constraints
ob_light.location = (-1.109, -4.607, 4.72)
ob_light.rotation_euler = (0.6503, 0.05522, 1.866)
ob_light.lock_rotations_4d = False
ob_light.empty_display_type = 'ARROWS'
ob_light.color = (0.0, 0.0, 0.0, 0.0)
ob_light.lineart.crease_threshold = 0.0
ob_camera.location = (7.359, -6.926, 4.958)
ob_camera.rotation_euler = (1.109, 0.0, 0.8149)
ob_camera.lock_rotations_4d = False
ob_camera.empty_display_type = 'ARROWS'
ob_camera.color = (0.0, 0.0, 0.0, 0.0)
ob_camera.display_type = 'WIRE'
ob_camera.lineart.crease_threshold = 0.0
ob_cylinder.location = (0.0, 0.0, 0.0)
ob_cylinder.scale = (0.5334, 0.5334, 1.026)
ob_cylinder.lineart.crease_threshold = 0.0
_m = ob_cylinder.modifiers.new('Mirror', 'MIRROR')
_m.use_clip = True

# ---- collection membership
col_collection.objects.link(ob_light)
col_collection.objects.link(ob_camera)
col_collection.objects.link(ob_cylinder)

# ---- scene / render settings (as saved in the file)
scene.camera = ob_camera
scene.frame_start = 1; scene.frame_end = 250; scene.frame_set(1)
scene.render.engine = 'BLENDER_EEVEE_NEXT'
scene.cycles.use_denoising = False
scene.cycles.samples = 128
scene.cycles.sampling_pattern = 'TABULATED_SOBOL'
scene.cycles.use_adaptive_sampling = False
scene.cycles.use_light_tree = False
scene.view_settings.view_transform = 'Filmic'
bpy.context.view_layer.update()

